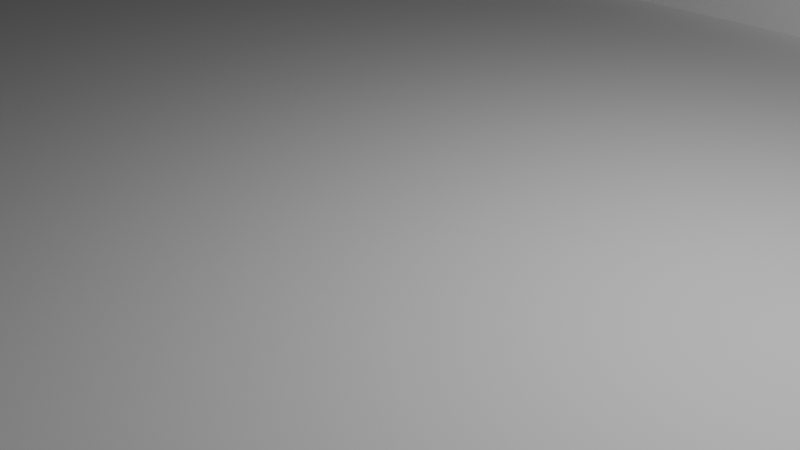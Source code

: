 # Source: bg_calle.blend  (saved by Blender 4.0.36; exported with 4.5.12 LTS)
import bpy
from mathutils import Matrix  # noqa: F401  (used for matrix-valued properties, if any)

bpy.ops.wm.read_factory_settings(use_empty=True)
scene = bpy.context.scene
scene.name = 'Scene'

# ---- collections
col_collection = bpy.data.collections.new('Collection'); scene.collection.children.link(col_collection)

# ---- images (referenced by path relative to the original .blend; pixels are not part of the script)
import os
ASSET_DIR = os.environ.get("B2B_ASSET_DIR", "")  # directory of the original .blend (textures are referenced by path, not embedded)
HERE = os.path.dirname(os.path.abspath(__file__))  # packed textures are extracted next to this script under _unpacked/

def load_image(name, relpath, width, height, colorspace="sRGB"):
    """Load a texture the original file referenced (path relative to the .blend, or extracted next to this script)."""
    p = next((c for c in (os.path.join(HERE, relpath), os.path.join(ASSET_DIR, relpath)) if relpath and os.path.exists(c)), "")
    if p:
        img = bpy.data.images.load(p, check_existing=True)
        img.name = name
    else:  # same state as the original file: an image datablock whose file is absent (Cycles renders it pink)
        img = bpy.data.images.new(name, width, height)
        img.source = "FILE"
        img.filepath = "//" + (relpath or name)
    img.colorspace_settings.name = colorspace
    return img
img_fachada_jpg = load_image('fachada.jpg', 'fachada.jpg', 1024, 1024, 'sRGB')

# ---- materials (node trees are filled in below, after node groups)
mat_fachada = bpy.data.materials.new('fachada')
mat_fachada.surface_render_method = 'BLENDED'
mat_fachada.blend_method = 'BLEND'

# ---- material node trees
mat_fachada.use_nodes = True; mat_fachada.node_tree.nodes.clear()
_N = mat_fachada.node_tree.nodes; _L = mat_fachada.node_tree.links
n0 = _N.new('ShaderNodeOutputMaterial'); n0.name = 'Material Output'; n0.location = (300, 300)
n1 = _N.new('ShaderNodeTexImage'); n1.name = 'Image Texture'; n1.location = (-200, 300)
n1.image = img_fachada_jpg
n1.extension = 'CLIP'
n2 = _N.new('ShaderNodeBsdfPrincipled'); n2.name = 'Principled BSDF'; n2.location = (0, 300)
n2.inputs[3].default_value = 1.45
_L.new(n1.outputs[0], n2.inputs[0])
_L.new(n1.outputs[1], n2.inputs[4])
_L.new(n2.outputs[0], n0.inputs[0])
n0.is_active_output = True

# ---- world
world_world = bpy.data.worlds.new('World'); scene.world = world_world
world_world.use_nodes = True; world_world.node_tree.nodes.clear()
_N = world_world.node_tree.nodes; _L = world_world.node_tree.links
n0 = _N.new('ShaderNodeOutputWorld'); n0.name = 'World Output'; n0.location = (300, 300)
n1 = _N.new('ShaderNodeBackground'); n1.name = 'Background'; n1.location = (10, 300)
n1.inputs[0].default_value = (0.05088, 0.05088, 0.05088, 1.0)
_L.new(n1.outputs[0], n0.inputs[0])
n0.is_active_output = True
world_world.color = (0.05088, 0.05088, 0.05088)
world_world.use_sun_shadow = False
world_world.sun_shadow_jitter_overblur = 0.0

# ---- cameras
cam_camera = bpy.data.cameras.new('Camera')
cam_camera.clip_end = 100.0
cam_camera.ortho_scale = 7.314

# ---- lights
light_light = bpy.data.lights.new('Light', 'POINT')
light_light.transmission_factor = 0.0
light_light.use_soft_falloff = False
light_light.energy = 1000.0
light_light.shadow_soft_size = 0.1
light_light.shadow_maximum_resolution = 0.006
light_light.use_absolute_resolution = True

# ---- meshes
me_plane = bpy.data.meshes.new('Plane')
me_plane.from_pydata([(-1.0, -1.0, 0.0), (1.0, -1.0, 0.0), (-1.0, 1.0, 0.0), (1.0, 1.0, 0.0)], [], [(0, 1, 3, 2)])
_uv = me_plane.uv_layers.new(name='UVMap')
_uv.uv.foreach_set('vector', [0.0, 0.0, 1.0, 0.0, 1.0, 1.0, 0.0, 1.0])
me_plane.update()
me_cube_001 = bpy.data.meshes.new('Cube.001')
me_cube_001.from_pydata([(-1.0, -12.85, -1.0), (-1.0, -12.85, 1.0), (-1.0, 1.0, -1.0), (-1.0, 1.0, 1.0), (1.0, -12.85, -1.0), (1.0, -12.85, 1.0), (1.0, 1.0, -1.0), (1.0, 1.0, 1.0)], [], [(0, 1, 3, 2), (2, 3, 7, 6), (6, 7, 5, 4), (4, 5, 1, 0), (2, 6, 4, 0), (7, 3, 1, 5)])
_uv = me_cube_001.uv_layers.new(name='UVMap')
_uv.uv.foreach_set('vector', [0.375, 0.0, 0.625, 0.0, 0.625, 0.25, 0.375, 0.25, 0.375, 0.25, 0.625, 0.25, 0.625, 0.5, 0.375, 0.5, 0.375, 0.5, 0.625, 0.5, 0.625, 0.75, 0.375, 0.75, 0.375, 0.75, 0.625, 0.75, 0.625, 1.0, 0.375, 1.0, 0.125, 0.5, 0.375, 0.5, 0.375, 0.75, 0.125, 0.75, 0.625, 0.5, 0.875, 0.5, 0.875, 0.75, 0.625, 0.75])
me_cube_001.update()
me_cube_002 = bpy.data.meshes.new('Cube.002')
me_cube_002.from_pydata([(-1.0, -12.85, -1.0), (-1.0, -12.85, 1.0), (-1.0, 1.0, -1.0), (-1.0, 1.0, 1.0), (1.0, -12.85, -1.0), (1.0, -12.85, 1.0), (1.0, 1.0, -1.0), (1.0, 1.0, 1.0)], [], [(0, 1, 3, 2), (2, 3, 7, 6), (6, 7, 5, 4), (4, 5, 1, 0), (2, 6, 4, 0), (7, 3, 1, 5)])
_uv = me_cube_002.uv_layers.new(name='UVMap')
_uv.uv.foreach_set('vector', [0.375, 0.0, 0.625, 0.0, 0.625, 0.25, 0.375, 0.25, 0.375, 0.25, 0.625, 0.25, 0.625, 0.5, 0.375, 0.5, 0.375, 0.5, 0.625, 0.5, 0.625, 0.75, 0.375, 0.75, 0.375, 0.75, 0.625, 0.75, 0.625, 1.0, 0.375, 1.0, 0.125, 0.5, 0.375, 0.5, 0.375, 0.75, 0.125, 0.75, 0.625, 0.5, 0.875, 0.5, 0.875, 0.75, 0.625, 0.75])
me_cube_002.update()
me_fachada = bpy.data.meshes.new('fachada')
me_fachada.from_pydata([(-0.5, 0.03169, 0.0), (0.5, 0.03169, 0.0), (0.007144, 0.03169, 0.0), (0.0127, 0.03169, 0.0), (0.3485, 0.03169, 0.0), (0.3454, 0.03169, 0.0), (-0.3238, 0.03169, 0.0), (-0.5, -0.1419, 0.0), (0.5, -0.1419, 0.0), (0.007144, -0.1419, 0.0), (0.0127, -0.1419, 0.0), (0.3485, -0.1419, 0.0), (0.3454, -0.1419, 0.0), (-0.3238, -0.1419, 0.0), (-0.3291, 0.03169, 0.0), (-0.3291, -0.1419, 0.0), (-0.3529, 0.03169, 0.0), (-0.3529, -0.1419, 0.0), (-0.4804, 0.03169, 0.0), (-0.4804, -0.1419, 0.0), (-0.439, 0.03169, 0.0), (-0.439, -0.1419, 0.0), (-0.3947, 0.03169, 0.0), (-0.3947, -0.1419, 0.0), (-0.3985, 0.03169, 0.0), (-0.3985, -0.1419, 0.0), (-0.3578, 0.03169, 0.0), (-0.3578, -0.1419, 0.0), (-0.4762, 0.03169, 0.0), (-0.4762, -0.1419, 0.0), (0.5, 0.02342, 0.0), (0.007144, 0.02342, 0.0), (0.0127, 0.02342, 0.0), (0.3485, 0.02342, 0.0), (0.3454, 0.02342, 0.0), (-0.3238, 0.02342, 0.0), (-0.5, 0.02342, 0.0), (-0.3291, 0.02342, 0.0), (-0.3529, 0.02342, 0.0), (-0.4804, 0.02342, 0.0), (-0.439, 0.02342, 0.0), (-0.3947, 0.02342, 0.0), (-0.3985, 0.02342, 0.0), (-0.3578, 0.02342, 0.0), (-0.4762, 0.02342, 0.0), (-0.5, 0.01898, 0.0), (0.5, 0.01898, 0.0), (0.007144, 0.01898, 0.0), (0.0127, 0.01898, 0.0), (0.3485, 0.01898, 0.0), (0.3454, 0.01898, 0.0), (-0.3238, 0.01898, 0.0), (-0.3291, 0.01898, 0.0), (-0.3529, 0.01898, 0.0), (-0.4804, 0.01898, 0.0), (-0.439, 0.01898, 0.0), (-0.3947, 0.01898, 0.0), (-0.3985, 0.01898, 0.0), (-0.3578, 0.01898, 0.0), (-0.4762, 0.01898, 0.0), (-0.5, -0.08392, 0.0), (0.5, -0.08392, 0.0), (0.007144, -0.08392, 0.0), (0.0127, -0.08392, 0.0), (0.3485, -0.08392, 0.0), (0.3454, -0.08392, 0.0), (-0.3238, -0.08392, 0.0), (-0.3291, -0.08392, 0.0), (-0.3529, -0.08392, 0.0), (-0.4804, -0.08392, 0.0), (-0.439, -0.08392, 0.0), (-0.3947, -0.08392, 0.0), (-0.3985, -0.08392, 0.0), (-0.3578, -0.08392, 0.0), (-0.4762, -0.08392, 0.0), (0.5, -0.07751, 0.0), (0.007144, -0.07751, 0.0), (0.0127, -0.07751, 0.0), (0.3485, -0.07751, 0.0), (0.3454, -0.07751, 0.0), (-0.3238, -0.07751, 0.0), (-0.3291, -0.07751, 0.0), (-0.3529, -0.07751, 0.0), (-0.4804, -0.07751, 0.0), (-0.439, -0.07751, 0.0), (-0.3947, -0.07751, 0.0), (-0.3985, -0.07751, 0.0), (-0.3578, -0.07751, 0.0), (-0.4762, -0.07751, 0.0), (-0.5, -0.07751, 0.0), (-0.434, 0.03169, 0.0), (-0.434, -0.1419, 0.0), (-0.434, 0.02342, 0.0), (-0.434, 0.01898, 0.0), (-0.434, -0.08392, 0.0), (-0.434, -0.07751, 0.0), (0.1196, 0.03169, 0.0), (0.1196, -0.1419, 0.0), (0.1196, 0.02342, 0.0), (0.1196, 0.01898, 0.0), (0.1196, -0.08392, 0.0), (0.1196, -0.07751, 0.0), (0.1552, 0.03169, 0.0), (0.1552, -0.1419, 0.0), (0.1552, 0.02342, 0.0), (0.1552, 0.01898, 0.0), (0.1552, -0.08392, 0.0), (0.1552, -0.07751, 0.0), (0.1148, 0.03169, 0.0), (0.1148, -0.1419, 0.0), (0.1148, 0.02342, 0.0), (0.1148, 0.01898, 0.0), (0.1148, -0.08392, 0.0), (0.1148, -0.07751, 0.0), (0.03307, 0.03169, 0.0), (0.03307, -0.1419, 0.0), (0.03307, 0.02342, 0.0), (0.03307, 0.01898, 0.0), (0.03307, -0.08392, 0.0), (0.03307, -0.07751, 0.0), (0.03774, 0.03169, 0.0), (0.03774, -0.1419, 0.0), (0.03774, 0.02342, 0.0), (0.03774, 0.01898, 0.0), (0.03774, -0.08392, 0.0), (0.03774, -0.07751, 0.0), (0.5, -0.07313, 0.0), (0.007144, -0.07313, 0.0), (0.0127, -0.07313, 0.0), (0.3485, -0.07313, 0.0), (0.3454, -0.07313, 0.0), (-0.3238, -0.07313, 0.0), (-0.3291, -0.07313, 0.0), (-0.3529, -0.07313, 0.0), (-0.4804, -0.07313, 0.0), (-0.439, -0.07313, 0.0), (-0.3947, -0.07313, 0.0), (-0.3985, -0.07313, 0.0), (-0.3578, -0.07313, 0.0), (-0.4762, -0.07313, 0.0), (-0.5, -0.07313, 0.0), (-0.434, -0.07313, 0.0), (0.1196, -0.07313, 0.0), (0.1552, -0.07313, 0.0), (0.1148, -0.07313, 0.0), (0.03307, -0.07313, 0.0), (0.03774, -0.07313, 0.0), (0.07418, 0.03169, 0.0), (0.07418, -0.1419, 0.0), (0.07418, 0.02342, 0.0), (0.07418, 0.01898, 0.0), (0.07418, -0.08392, 0.0), (0.07418, -0.07751, 0.0), (0.07418, -0.07313, 0.0), (0.0788, 0.03169, 0.0), (0.0788, -0.1419, 0.0), (0.0788, 0.02342, 0.0), (0.0788, 0.01898, 0.0), (0.0788, -0.08392, 0.0), (0.0788, -0.07751, 0.0), (0.0788, -0.07313, 0.0), (0.05397, 0.03169, 0.0), (0.05397, -0.1419, 0.0), (0.05397, 0.02342, 0.0), (0.05397, 0.01898, 0.0), (0.05397, -0.08392, 0.0), (0.05397, -0.07751, 0.0), (0.05397, -0.07313, 0.0), (0.05197, 0.03169, 0.0), (0.05197, -0.1419, 0.0), (0.05197, 0.02342, 0.0), (0.05197, 0.01898, 0.0), (0.05197, -0.08392, 0.0), (0.05197, -0.07751, 0.0), (0.05197, -0.07313, 0.0), (0.07027, 0.03169, 0.0), (0.07027, -0.1419, 0.0), (0.07027, 0.02342, 0.0), (0.07027, 0.01898, 0.0), (0.07027, -0.08392, 0.0), (0.07027, -0.07751, 0.0), (0.07027, -0.07313, 0.0), (-0.5, -0.08072, 0.0), (0.5, -0.08072, 0.0), (0.007144, -0.08072, 0.0), (0.0127, -0.08072, 0.0), (0.3485, -0.08072, 0.0), (0.3454, -0.08072, 0.0), (-0.3238, -0.08072, 0.0), (-0.3291, -0.08072, 0.0), (-0.3529, -0.08072, 0.0), (-0.4804, -0.08072, 0.0), (-0.439, -0.08072, 0.0), (-0.3947, -0.08072, 0.0), (-0.3985, -0.08072, 0.0), (-0.3578, -0.08072, 0.0), (-0.4762, -0.08072, 0.0), (-0.434, -0.08072, 0.0), (0.1196, -0.08072, 0.0), (0.1552, -0.08072, 0.0), (0.1148, -0.08072, 0.0), (0.03307, -0.08072, 0.0), (0.03774, -0.08072, 0.0), (0.07418, -0.08072, 0.0), (0.0788, -0.08072, 0.0), (0.05397, -0.08072, 0.0), (0.05197, -0.08072, 0.0), (0.07027, -0.08072, 0.0), (0.07222, 0.03169, 0.0), (0.07222, -0.1419, 0.0), (0.07222, 0.02342, 0.0), (0.07222, 0.01898, 0.0), (0.07222, -0.08392, 0.0), (0.07222, -0.07751, 0.0), (0.07222, -0.07313, 0.0), (0.07222, -0.08072, 0.0), (0.08773, 0.03169, 0.0), (0.08773, -0.1419, 0.0), (0.08773, 0.02342, 0.0), (0.08773, 0.01898, 0.0), (0.08773, -0.08392, 0.0), (0.08773, -0.07751, 0.0), (0.08773, -0.07313, 0.0), (0.08773, -0.08072, 0.0), (0.08996, 0.03169, 0.0), (0.08996, -0.1419, 0.0), (0.08996, 0.02342, 0.0), (0.08996, 0.01898, 0.0), (0.08996, -0.08392, 0.0), (0.08996, -0.07751, 0.0), (0.08996, -0.07313, 0.0), (0.08996, -0.08072, 0.0), (0.1056, 0.03169, 0.0), (0.1056, -0.1419, 0.0), (0.1056, 0.02342, 0.0), (0.1056, 0.01898, 0.0), (0.1056, -0.08392, 0.0), (0.1056, -0.07751, 0.0), (0.1056, -0.07313, 0.0), (0.1056, -0.08072, 0.0), (0.108, 0.03169, 0.0), (0.108, -0.1419, 0.0), (0.108, 0.02342, 0.0), (0.108, 0.01898, 0.0), (0.108, -0.08392, 0.0), (0.108, -0.07751, 0.0), (0.108, -0.07313, 0.0), (0.108, -0.08072, 0.0), (0.1258, 0.03169, 0.0), (0.1258, -0.1419, 0.0), (0.1258, 0.02342, 0.0), (0.1258, 0.01898, 0.0), (0.1258, -0.08392, 0.0), (0.1258, -0.07751, 0.0), (0.1258, -0.07313, 0.0), (0.1258, -0.08072, 0.0), (0.1232, 0.03169, 0.0), (0.1232, -0.1419, 0.0), (0.1232, 0.02342, 0.0), (0.1232, 0.01898, 0.0), (0.1232, -0.08392, 0.0), (0.1232, -0.07751, 0.0), (0.1232, -0.07313, 0.0), (0.1232, -0.08072, 0.0), (0.1411, 0.03169, 0.0), (0.1411, -0.1419, 0.0), (0.1411, 0.02342, 0.0), (0.1411, 0.01898, 0.0), (0.1411, -0.08392, 0.0), (0.1411, -0.07751, 0.0), (0.1411, -0.07313, 0.0), (0.1411, -0.08072, 0.0), (0.1433, 0.03169, 0.0), (0.1433, -0.1419, 0.0), (0.1433, 0.02342, 0.0), (0.1433, 0.01898, 0.0), (0.1433, -0.08392, 0.0), (0.1433, -0.07751, 0.0), (0.1433, -0.07313, 0.0), (0.1433, -0.08072, 0.0), (0.2503, 0.03169, 0.0), (0.2503, -0.1419, 0.0), (0.2503, 0.02342, 0.0), (0.2503, 0.01898, 0.0), (0.2503, -0.08392, 0.0), (0.2503, -0.07751, 0.0), (0.2503, -0.07313, 0.0), (0.2503, -0.08072, 0.0), (0.1769, 0.03169, 0.0), (0.1769, -0.1419, 0.0), (0.1769, 0.02342, 0.0), (0.1769, 0.01898, 0.0), (0.1769, -0.08392, 0.0), (0.1769, -0.07751, 0.0), (0.1769, -0.07313, 0.0), (0.1769, -0.08072, 0.0), (0.1607, 0.03169, 0.0), (0.1607, -0.1419, 0.0), (0.1607, 0.02342, 0.0), (0.1607, 0.01898, 0.0), (0.1607, -0.08392, 0.0), (0.1607, -0.07751, 0.0), (0.1607, -0.07313, 0.0), (0.1607, -0.08072, 0.0), (0.1792, 0.03169, 0.0), (0.1792, -0.1419, 0.0), (0.1792, 0.02342, 0.0), (0.1792, 0.01898, 0.0), (0.1792, -0.08392, 0.0), (0.1792, -0.07751, 0.0), (0.1792, -0.07313, 0.0), (0.1792, -0.08072, 0.0), (0.1951, 0.03169, 0.0), (0.1951, -0.1419, 0.0), (0.1951, 0.02342, 0.0), (0.1951, 0.01898, 0.0), (0.1951, -0.08392, 0.0), (0.1951, -0.07751, 0.0), (0.1951, -0.07313, 0.0), (0.1951, -0.08072, 0.0), (0.2006, 0.03169, 0.0), (0.2006, -0.1419, 0.0), (0.2006, 0.02342, 0.0), (0.2006, 0.01898, 0.0), (0.2006, -0.08392, 0.0), (0.2006, -0.07751, 0.0), (0.2006, -0.07313, 0.0), (0.2006, -0.08072, 0.0), (0.2124, 0.03169, 0.0), (0.2124, -0.1419, 0.0), (0.2124, 0.02342, 0.0), (0.2124, 0.01898, 0.0), (0.2124, -0.08392, 0.0), (0.2124, -0.07751, 0.0), (0.2124, -0.07313, 0.0), (0.2124, -0.08072, 0.0), (0.215, 0.03169, 0.0), (0.215, -0.1419, 0.0), (0.215, 0.02342, 0.0), (0.215, 0.01898, 0.0), (0.215, -0.08392, 0.0), (0.215, -0.07751, 0.0), (0.215, -0.07313, 0.0), (0.215, -0.08072, 0.0), (0.2305, 0.03169, 0.0), (0.2305, -0.1419, 0.0), (0.2305, 0.02342, 0.0), (0.2305, 0.01898, 0.0), (0.2305, -0.08392, 0.0), (0.2305, -0.07751, 0.0), (0.2305, -0.07313, 0.0), (0.2305, -0.08072, 0.0), (0.2327, 0.03169, 0.0), (0.2327, -0.1419, 0.0), (0.2327, 0.02342, 0.0), (0.2327, 0.01898, 0.0), (0.2327, -0.08392, 0.0), (0.2327, -0.07751, 0.0), (0.2327, -0.07313, 0.0), (0.2327, -0.08072, 0.0), (0.2415, 0.03169, 0.0), (0.2415, -0.1419, 0.0), (0.2415, 0.02342, 0.0), (0.2415, 0.01898, 0.0), (0.2415, -0.08392, 0.0), (0.2415, -0.07751, 0.0), (0.2415, -0.07313, 0.0), (0.2415, -0.08072, 0.0), (0.2454, 0.03169, 0.0), (0.2454, -0.1419, 0.0), (0.2454, 0.02342, 0.0), (0.2454, 0.01898, 0.0), (0.2454, -0.08392, 0.0), (0.2454, -0.07751, 0.0), (0.2454, -0.07313, 0.0), (0.2454, -0.08072, 0.0), (0.2486, 0.03169, 0.0), (0.2486, -0.1419, 0.0), (0.2486, 0.02342, 0.0), (0.2486, 0.01898, 0.0), (0.2486, -0.08392, 0.0), (0.2486, -0.07751, 0.0), (0.2486, -0.07313, 0.0), (0.2486, -0.08072, 0.0), (0.2658, 0.03169, 0.0), (0.2658, -0.1419, 0.0), (0.2658, 0.02342, 0.0), (0.2658, 0.01898, 0.0), (0.2658, -0.08392, 0.0), (0.2658, -0.07751, 0.0), (0.2658, -0.07313, 0.0), (0.2658, -0.08072, 0.0), (0.2683, 0.03169, 0.0), (0.2683, -0.1419, 0.0), (0.2683, 0.02342, 0.0), (0.2683, 0.01898, 0.0), (0.2683, -0.08392, 0.0), (0.2683, -0.07751, 0.0), (0.2683, -0.07313, 0.0), (0.2683, -0.08072, 0.0), (0.2841, 0.03169, 0.0), (0.2841, -0.1419, 0.0), (0.2841, 0.02342, 0.0), (0.2841, 0.01898, 0.0), (0.2841, -0.08392, 0.0), (0.2841, -0.07751, 0.0), (0.2841, -0.07313, 0.0), (0.2841, -0.08072, 0.0), (0.2866, 0.03169, 0.0), (0.2866, -0.1419, 0.0), (0.2866, 0.02342, 0.0), (0.2866, 0.01898, 0.0), (0.2866, -0.08392, 0.0), (0.2866, -0.07751, 0.0), (0.2866, -0.07313, 0.0), (0.2866, -0.08072, 0.0), (0.3019, 0.03169, 0.0), (0.3019, -0.1419, 0.0), (0.3019, 0.02342, 0.0), (0.3019, 0.01898, 0.0), (0.3019, -0.08392, 0.0), (0.3019, -0.07751, 0.0), (0.3019, -0.07313, 0.0), (0.3019, -0.08072, 0.0), (0.3039, 0.03169, 0.0), (0.3039, -0.1419, 0.0), (0.3039, 0.02342, 0.0), (0.3039, 0.01898, 0.0), (0.3039, -0.08392, 0.0), (0.3039, -0.07751, 0.0), (0.3039, -0.07313, 0.0), (0.3039, -0.08072, 0.0), (0.3229, 0.03169, 0.0), (0.3229, -0.1419, 0.0), (0.3229, 0.02342, 0.0), (0.3229, 0.01898, 0.0), (0.3229, -0.08392, 0.0), (0.3229, -0.07751, 0.0), (0.3229, -0.07313, 0.0), (0.3229, -0.08072, 0.0), (0.3201, 0.03169, 0.0), (0.3201, -0.1419, 0.0), (0.3201, 0.02342, 0.0), (0.3201, 0.01898, 0.0), (0.3201, -0.08392, 0.0), (0.3201, -0.07751, 0.0), (0.3201, -0.07313, 0.0), (0.3201, -0.08072, 0.0), (0.3285, 0.03169, 0.0), (0.3285, -0.1419, 0.0), (0.3285, 0.02342, 0.0), (0.3285, 0.01898, 0.0), (0.3285, -0.08392, 0.0), (0.3285, -0.07751, 0.0), (0.3285, -0.07313, 0.0), (0.3285, -0.08072, 0.0), (0.3721, 0.03169, 0.0), (0.3721, -0.1419, 0.0), (0.3721, 0.02342, 0.0), (0.3721, 0.01898, 0.0), (0.3721, -0.08392, 0.0), (0.3721, -0.07751, 0.0), (0.3721, -0.07313, 0.0), (0.3721, -0.08072, 0.0), (0.3764, 0.03169, 0.0), (0.3764, -0.1419, 0.0), (0.3764, 0.02342, 0.0), (0.3764, 0.01898, 0.0), (0.3764, -0.08392, 0.0), (0.3764, -0.07751, 0.0), (0.3764, -0.07313, 0.0), (0.3764, -0.08072, 0.0), (0.4134, 0.03169, 0.0), (0.4134, -0.1419, 0.0), (0.4134, 0.02342, 0.0), (0.4134, 0.01898, 0.0), (0.4134, -0.08392, 0.0), (0.4134, -0.07751, 0.0), (0.4134, -0.07313, 0.0), (0.4134, -0.08072, 0.0), (0.4177, 0.03169, 0.0), (0.4177, -0.1419, 0.0), (0.4177, 0.02342, 0.0), (0.4177, 0.01898, 0.0), (0.4177, -0.08392, 0.0), (0.4177, -0.07751, 0.0), (0.4177, -0.07313, 0.0), (0.4177, -0.08072, 0.0), (0.4538, 0.03169, 0.0), (0.4538, -0.1419, 0.0), (0.4538, 0.02342, 0.0), (0.4538, 0.01898, 0.0), (0.4538, -0.08392, 0.0), (0.4538, -0.07751, 0.0), (0.4538, -0.07313, 0.0), (0.4538, -0.08072, 0.0), (0.4586, 0.03169, 0.0), (0.4586, -0.1419, 0.0), (0.4586, 0.02342, 0.0), (0.4586, 0.01898, 0.0), (0.4586, -0.08392, 0.0), (0.4586, -0.07751, 0.0), (0.4586, -0.07313, 0.0), (0.4586, -0.08072, 0.0), (0.4947, 0.03169, 0.0), (0.4947, -0.1419, 0.0), (0.4947, 0.02342, 0.0), (0.4947, 0.01898, 0.0), (0.4947, -0.08392, 0.0), (0.4947, -0.07751, 0.0), (0.4947, -0.07313, 0.0), (0.4947, -0.08072, 0.0), (0.4817, 0.03169, 0.0), (0.4817, -0.1419, 0.0), (0.4817, 0.02342, 0.0), (0.4817, 0.01898, 0.0), (0.4817, -0.08392, 0.0), (0.4817, -0.07751, 0.0), (0.4817, -0.07313, 0.0), (0.4817, -0.08072, 0.0), (-0.5, -0.1129, 0.0), (0.5, -0.1129, 0.0), (0.007144, -0.1129, 0.0), (0.0127, -0.1129, 0.0), (0.3485, -0.1129, 0.0), (0.3454, -0.1129, 0.0), (-0.3238, -0.1129, 0.0), (-0.3291, -0.1129, 0.0), (-0.3529, -0.1129, 0.0), (-0.4804, -0.1129, 0.0), (-0.439, -0.1129, 0.0), (-0.3947, -0.1129, 0.0), (-0.3985, -0.1129, 0.0), (-0.3578, -0.1129, 0.0), (-0.4762, -0.1129, 0.0), (-0.434, -0.1129, 0.0), (0.1196, -0.1129, 0.0), (0.1552, -0.1129, 0.0), (0.1148, -0.1129, 0.0), (0.03307, -0.1129, 0.0), (0.03774, -0.1129, 0.0), (0.07418, -0.1129, 0.0), (0.0788, -0.1129, 0.0), (0.05397, -0.1129, 0.0), (0.05197, -0.1129, 0.0), (0.07027, -0.1129, 0.0), (0.07222, -0.1129, 0.0), (0.08773, -0.1129, 0.0), (0.08996, -0.1129, 0.0), (0.1056, -0.1129, 0.0), (0.108, -0.1129, 0.0), (0.1258, -0.1129, 0.0), (0.1232, -0.1129, 0.0), (0.1411, -0.1129, 0.0), (0.1433, -0.1129, 0.0), (0.2503, -0.1129, 0.0), (0.1769, -0.1129, 0.0), (0.1607, -0.1129, 0.0), (0.1792, -0.1129, 0.0), (0.1951, -0.1129, 0.0), (0.2006, -0.1129, 0.0), (0.2124, -0.1129, 0.0), (0.215, -0.1129, 0.0), (0.2305, -0.1129, 0.0), (0.2327, -0.1129, 0.0), (0.2415, -0.1129, 0.0), (0.2454, -0.1129, 0.0), (0.2486, -0.1129, 0.0), (0.2658, -0.1129, 0.0), (0.2683, -0.1129, 0.0), (0.2841, -0.1129, 0.0), (0.2866, -0.1129, 0.0), (0.3019, -0.1129, 0.0), (0.3039, -0.1129, 0.0), (0.3229, -0.1129, 0.0), (0.3201, -0.1129, 0.0), (0.3285, -0.1129, 0.0), (0.3721, -0.1129, 0.0), (0.3764, -0.1129, 0.0), (0.4134, -0.1129, 0.0), (0.4177, -0.1129, 0.0), (0.4538, -0.1129, 0.0), (0.4586, -0.1129, 0.0), (0.4947, -0.1129, 0.0), (0.4817, -0.1129, 0.0), (0.4278, 0.03169, 0.0), (0.4278, -0.1419, 0.0), (0.4278, 0.02342, 0.0), (0.4278, 0.01898, 0.0), (0.4278, -0.08392, 0.0), (0.4278, -0.07751, 0.0), (0.4278, -0.07313, 0.0), (0.4278, -0.08072, 0.0), (0.4278, -0.1129, 0.0), (0.5, -0.09432, 0.0), (0.007144, -0.09432, 0.0), (0.0127, -0.09432, 0.0), (0.3485, -0.09432, 0.0), (0.3454, -0.09432, 0.0), (-0.3238, -0.09432, 0.0), (-0.3291, -0.09432, 0.0), (-0.3529, -0.09432, 0.0), (-0.4804, -0.09432, 0.0), (-0.439, -0.09432, 0.0), (-0.3947, -0.09432, 0.0), (-0.3985, -0.09432, 0.0), (-0.3578, -0.09432, 0.0), (-0.4762, -0.09432, 0.0), (-0.434, -0.09432, 0.0), (0.1196, -0.09432, 0.0), (0.1552, -0.09432, 0.0), (0.1148, -0.09432, 0.0), (0.03307, -0.09432, 0.0), (0.03774, -0.09432, 0.0), (0.07418, -0.09432, 0.0), (0.0788, -0.09432, 0.0), (0.05397, -0.09432, 0.0), (0.05197, -0.09432, 0.0), (0.07027, -0.09432, 0.0), (0.07222, -0.09432, 0.0), (0.08773, -0.09432, 0.0), (0.08996, -0.09432, 0.0), (0.1056, -0.09432, 0.0), (0.108, -0.09432, 0.0), (0.1258, -0.09432, 0.0), (0.1232, -0.09432, 0.0), (0.1411, -0.09432, 0.0), (0.1433, -0.09432, 0.0), (0.2503, -0.09432, 0.0), (0.1769, -0.09432, 0.0), (0.1607, -0.09432, 0.0), (0.1792, -0.09432, 0.0), (0.1951, -0.09432, 0.0), (0.2006, -0.09432, 0.0), (0.2124, -0.09432, 0.0), (0.215, -0.09432, 0.0), (0.2305, -0.09432, 0.0), (0.2327, -0.09432, 0.0), (0.2415, -0.09432, 0.0), (0.2454, -0.09432, 0.0), (0.2486, -0.09432, 0.0), (0.2658, -0.09432, 0.0), (0.2683, -0.09432, 0.0), (0.2841, -0.09432, 0.0), (0.2866, -0.09432, 0.0), (0.3019, -0.09432, 0.0), (0.3039, -0.09432, 0.0), (0.3229, -0.09432, 0.0), (0.3201, -0.09432, 0.0), (0.3285, -0.09432, 0.0), (0.3721, -0.09432, 0.0), (0.3764, -0.09432, 0.0), (0.4134, -0.09432, 0.0), (0.4177, -0.09432, 0.0), (0.4538, -0.09432, 0.0), (0.4586, -0.09432, 0.0), (0.4947, -0.09432, 0.0), (0.4817, -0.09432, 0.0), (-0.5, -0.09432, 0.0), (0.4278, -0.09432, 0.0), (-0.5, -0.1281, 0.0), (0.5, -0.1281, 0.0), (0.007144, -0.1281, 0.0), (0.0127, -0.1281, 0.0), (0.3485, -0.1281, 0.0), (0.3454, -0.1281, 0.0), (-0.3238, -0.1281, 0.0), (-0.3291, -0.1281, 0.0), (-0.3529, -0.1281, 0.0), (-0.4804, -0.1281, 0.0), (-0.439, -0.1281, 0.0), (-0.3947, -0.1281, 0.0), (-0.3985, -0.1281, 0.0), (-0.3578, -0.1281, 0.0), (-0.4762, -0.1281, 0.0), (-0.434, -0.1281, 0.0), (0.1196, -0.1281, 0.0), (0.1552, -0.1281, 0.0), (0.1148, -0.1281, 0.0), (0.03307, -0.1281, 0.0), (0.03774, -0.1281, 0.0), (0.07418, -0.1281, 0.0), (0.0788, -0.1281, 0.0), (0.05397, -0.1281, 0.0), (0.05197, -0.1281, 0.0), (0.07027, -0.1281, 0.0), (0.07222, -0.1281, 0.0), (0.08773, -0.1281, 0.0), (0.08996, -0.1281, 0.0), (0.1056, -0.1281, 0.0), (0.108, -0.1281, 0.0), (0.1258, -0.1281, 0.0), (0.1232, -0.1281, 0.0), (0.1411, -0.1281, 0.0), (0.1433, -0.1281, 0.0), (0.2503, -0.1281, 0.0), (0.1769, -0.1281, 0.0), (0.1607, -0.1281, 0.0), (0.1792, -0.1281, 0.0), (0.1951, -0.1281, 0.0), (0.2006, -0.1281, 0.0), (0.2124, -0.1281, 0.0), (0.215, -0.1281, 0.0), (0.2305, -0.1281, 0.0), (0.2327, -0.1281, 0.0), (0.2415, -0.1281, 0.0), (0.2454, -0.1281, 0.0), (0.2486, -0.1281, 0.0), (0.2658, -0.1281, 0.0), (0.2683, -0.1281, 0.0), (0.2841, -0.1281, 0.0), (0.2866, -0.1281, 0.0), (0.3019, -0.1281, 0.0), (0.3039, -0.1281, 0.0), (0.3229, -0.1281, 0.0), (0.3201, -0.1281, 0.0), (0.3285, -0.1281, 0.0), (0.3721, -0.1281, 0.0), (0.3764, -0.1281, 0.0), (0.4134, -0.1281, 0.0), (0.4177, -0.1281, 0.0), (0.4538, -0.1281, 0.0), (0.4586, -0.1281, 0.0), (0.4947, -0.1281, 0.0), (0.4817, -0.1281, 0.0), (0.4278, -0.1281, 0.0), (-0.3386, 0.03169, 0.0), (-0.3386, -0.1419, 0.0), (-0.3386, 0.02342, 0.0), (-0.3386, 0.01898, 0.0), (-0.3386, -0.08392, 0.0), (-0.3386, -0.07751, 0.0), (-0.3386, -0.07313, 0.0), (-0.3386, -0.08072, 0.0), (-0.3386, -0.1129, 0.0), (-0.3386, -0.09432, 0.0), (-0.3386, -0.1281, 0.0), (-0.4944, 0.03169, 0.0), (-0.4944, -0.1419, 0.0), (-0.4944, 0.02342, 0.0), (-0.4944, 0.01898, 0.0), (-0.4944, -0.08392, 0.0), (-0.4944, -0.07751, 0.0), (-0.4944, -0.07313, 0.0), (-0.4944, -0.08072, 0.0), (-0.4944, -0.1129, 0.0), (-0.4944, -0.09432, 0.0), (-0.4944, -0.1281, 0.0)], [], [(506, 30, 1, 504), (35, 31, 2, 6), (31, 32, 3, 2), (34, 33, 4, 5), (450, 34, 5, 448), (37, 35, 6, 14), (728, 37, 14, 726), (43, 38, 16, 26), (739, 39, 18, 737), (44, 40, 20, 28), (42, 41, 22, 24), (92, 42, 24, 90), (41, 43, 26, 22), (39, 44, 28, 18), (54, 59, 44, 39), (56, 58, 43, 41), (93, 57, 42, 92), (57, 56, 41, 42), (59, 55, 40, 44), (740, 54, 39, 739), (58, 53, 38, 43), (729, 52, 37, 728), (52, 51, 35, 37), (451, 50, 34, 450), (50, 49, 33, 34), (47, 48, 32, 31), (51, 47, 31, 35), (507, 46, 30, 506), (510, 126, 46, 507), (131, 127, 47, 51), (127, 128, 48, 47), (130, 129, 49, 50), (454, 130, 50, 451), (132, 131, 51, 52), (732, 132, 52, 729), (138, 133, 53, 58), (743, 134, 54, 740), (139, 135, 55, 59), (137, 136, 56, 57), (141, 137, 57, 93), (136, 138, 58, 56), (134, 139, 59, 54), (602, 607, 74, 69), (604, 606, 73, 71), (608, 605, 72, 94), (605, 604, 71, 72), (607, 603, 70, 74), (746, 602, 69, 741), (606, 601, 68, 73), (735, 600, 67, 730), (600, 599, 66, 67), (649, 598, 65, 452), (598, 597, 64, 65), (595, 596, 63, 62), (599, 595, 62, 66), (656, 594, 61, 508), (191, 196, 88, 83), (193, 195, 87, 85), (197, 194, 86, 95), (194, 193, 85, 86), (196, 192, 84, 88), (744, 191, 83, 742), (195, 190, 82, 87), (733, 189, 81, 731), (189, 188, 80, 81), (455, 187, 79, 453), (187, 186, 78, 79), (184, 185, 77, 76), (188, 184, 76, 80), (511, 183, 75, 509), (192, 197, 95, 84), (603, 608, 94, 70), (135, 141, 93, 55), (55, 93, 92, 40), (40, 92, 90, 20), (200, 198, 101, 113), (611, 609, 100, 112), (144, 142, 99, 111), (111, 99, 98, 110), (110, 98, 96, 108), (279, 199, 107, 277), (627, 610, 106, 276), (278, 143, 105, 275), (275, 105, 104, 274), (274, 104, 102, 272), (242, 110, 108, 240), (243, 111, 110, 242), (246, 144, 111, 243), (623, 611, 112, 244), (247, 200, 113, 245), (185, 201, 119, 77), (596, 612, 118, 63), (128, 145, 117, 48), (48, 117, 116, 32), (32, 116, 114, 3), (201, 202, 125, 119), (612, 613, 124, 118), (145, 146, 123, 117), (117, 123, 122, 116), (116, 122, 120, 114), (119, 125, 146, 145), (77, 119, 145, 128), (245, 113, 144, 246), (277, 107, 143, 278), (113, 101, 142, 144), (84, 95, 141, 135), (83, 88, 139, 134), (85, 87, 138, 136), (95, 86, 137, 141), (86, 85, 136, 137), (88, 84, 135, 139), (742, 83, 134, 743), (87, 82, 133, 138), (731, 81, 132, 732), (81, 80, 131, 132), (453, 79, 130, 454), (79, 78, 129, 130), (76, 77, 128, 127), (80, 76, 127, 131), (509, 75, 126, 510), (213, 152, 153, 214), (215, 203, 152, 213), (619, 614, 151, 212), (214, 153, 150, 211), (211, 150, 149, 210), (210, 149, 147, 208), (152, 159, 160, 153), (203, 204, 159, 152), (614, 615, 158, 151), (153, 160, 157, 150), (150, 157, 156, 149), (149, 156, 154, 147), (170, 163, 161, 168), (171, 164, 163, 170), (174, 167, 164, 171), (617, 616, 165, 172), (206, 205, 166, 173), (173, 166, 167, 174), (125, 173, 174, 146), (202, 206, 173, 125), (613, 617, 172, 124), (146, 174, 171, 123), (123, 171, 170, 122), (122, 170, 168, 120), (163, 177, 175, 161), (164, 178, 177, 163), (167, 181, 178, 164), (616, 618, 179, 165), (205, 207, 180, 166), (166, 180, 181, 167), (165, 179, 207, 205), (124, 172, 206, 202), (172, 165, 205, 206), (151, 158, 204, 203), (212, 151, 203, 215), (118, 124, 202, 201), (63, 118, 201, 185), (244, 112, 200, 247), (276, 106, 199, 279), (112, 100, 198, 200), (70, 94, 197, 192), (508, 61, 183, 511), (66, 62, 184, 188), (62, 63, 185, 184), (65, 64, 186, 187), (452, 65, 187, 455), (67, 66, 188, 189), (730, 67, 189, 733), (73, 68, 190, 195), (741, 69, 191, 744), (74, 70, 192, 196), (72, 71, 193, 194), (94, 72, 194, 197), (71, 73, 195, 193), (69, 74, 196, 191), (179, 212, 215, 207), (177, 210, 208, 175), (178, 211, 210, 177), (181, 214, 211, 178), (618, 619, 212, 179), (207, 215, 213, 180), (180, 213, 214, 181), (158, 220, 223, 204), (159, 221, 222, 160), (204, 223, 221, 159), (615, 620, 220, 158), (160, 222, 219, 157), (157, 219, 218, 156), (156, 218, 216, 154), (220, 228, 231, 223), (221, 229, 230, 222), (223, 231, 229, 221), (620, 621, 228, 220), (222, 230, 227, 219), (219, 227, 226, 218), (218, 226, 224, 216), (228, 236, 239, 231), (229, 237, 238, 230), (231, 239, 237, 229), (621, 622, 236, 228), (230, 238, 235, 227), (227, 235, 234, 226), (226, 234, 232, 224), (236, 244, 247, 239), (237, 245, 246, 238), (239, 247, 245, 237), (622, 623, 244, 236), (238, 246, 243, 235), (235, 243, 242, 234), (234, 242, 240, 232), (260, 252, 255, 263), (261, 253, 254, 262), (258, 250, 248, 256), (259, 251, 250, 258), (262, 254, 251, 259), (625, 624, 252, 260), (263, 255, 253, 261), (198, 263, 261, 101), (609, 625, 260, 100), (142, 262, 259, 99), (99, 259, 258, 98), (98, 258, 256, 96), (101, 261, 262, 142), (100, 260, 263, 198), (252, 268, 271, 255), (253, 269, 270, 254), (250, 266, 264, 248), (251, 267, 266, 250), (254, 270, 267, 251), (624, 626, 268, 252), (255, 271, 269, 253), (268, 276, 279, 271), (269, 277, 278, 270), (266, 274, 272, 264), (267, 275, 274, 266), (270, 278, 275, 267), (626, 627, 276, 268), (271, 279, 277, 269), (380, 284, 287, 383), (381, 285, 286, 382), (383, 287, 285, 381), (640, 628, 284, 380), (382, 286, 283, 379), (379, 283, 282, 378), (378, 282, 280, 376), (298, 290, 288, 296), (299, 291, 290, 298), (302, 294, 291, 299), (630, 629, 292, 300), (303, 295, 293, 301), (301, 293, 294, 302), (300, 292, 295, 303), (106, 300, 303, 199), (107, 301, 302, 143), (199, 303, 301, 107), (610, 630, 300, 106), (143, 302, 299, 105), (105, 299, 298, 104), (104, 298, 296, 102), (290, 306, 304, 288), (291, 307, 306, 290), (294, 310, 307, 291), (629, 631, 308, 292), (295, 311, 309, 293), (293, 309, 310, 294), (292, 308, 311, 295), (306, 314, 312, 304), (307, 315, 314, 306), (310, 318, 315, 307), (631, 632, 316, 308), (311, 319, 317, 309), (309, 317, 318, 310), (308, 316, 319, 311), (314, 322, 320, 312), (315, 323, 322, 314), (318, 326, 323, 315), (632, 633, 324, 316), (319, 327, 325, 317), (317, 325, 326, 318), (316, 324, 327, 319), (322, 330, 328, 320), (323, 331, 330, 322), (326, 334, 331, 323), (633, 634, 332, 324), (327, 335, 333, 325), (325, 333, 334, 326), (324, 332, 335, 327), (330, 338, 336, 328), (331, 339, 338, 330), (334, 342, 339, 331), (634, 635, 340, 332), (335, 343, 341, 333), (333, 341, 342, 334), (332, 340, 343, 335), (338, 346, 344, 336), (339, 347, 346, 338), (342, 350, 347, 339), (635, 636, 348, 340), (343, 351, 349, 341), (341, 349, 350, 342), (340, 348, 351, 343), (346, 354, 352, 344), (347, 355, 354, 346), (350, 358, 355, 347), (636, 637, 356, 348), (351, 359, 357, 349), (349, 357, 358, 350), (348, 356, 359, 351), (354, 362, 360, 352), (355, 363, 362, 354), (358, 366, 363, 355), (637, 638, 364, 356), (359, 367, 365, 357), (357, 365, 366, 358), (356, 364, 367, 359), (362, 370, 368, 360), (363, 371, 370, 362), (366, 374, 371, 363), (638, 639, 372, 364), (367, 375, 373, 365), (365, 373, 374, 366), (364, 372, 375, 367), (370, 378, 376, 368), (371, 379, 378, 370), (374, 382, 379, 371), (639, 640, 380, 372), (375, 383, 381, 373), (373, 381, 382, 374), (372, 380, 383, 375), (284, 388, 391, 287), (285, 389, 390, 286), (287, 391, 389, 285), (628, 641, 388, 284), (286, 390, 387, 283), (283, 387, 386, 282), (282, 386, 384, 280), (388, 396, 399, 391), (389, 397, 398, 390), (391, 399, 397, 389), (641, 642, 396, 388), (390, 398, 395, 387), (387, 395, 394, 386), (386, 394, 392, 384), (396, 404, 407, 399), (397, 405, 406, 398), (399, 407, 405, 397), (642, 643, 404, 396), (398, 406, 403, 395), (395, 403, 402, 394), (394, 402, 400, 392), (404, 412, 415, 407), (405, 413, 414, 406), (407, 415, 413, 405), (643, 644, 412, 404), (406, 414, 411, 403), (403, 411, 410, 402), (402, 410, 408, 400), (412, 420, 423, 415), (413, 421, 422, 414), (415, 423, 421, 413), (644, 645, 420, 412), (414, 422, 419, 411), (411, 419, 418, 410), (410, 418, 416, 408), (420, 428, 431, 423), (421, 429, 430, 422), (423, 431, 429, 421), (645, 646, 428, 420), (422, 430, 427, 419), (419, 427, 426, 418), (418, 426, 424, 416), (444, 436, 439, 447), (445, 437, 438, 446), (447, 439, 437, 445), (648, 647, 436, 444), (446, 438, 435, 443), (443, 435, 434, 442), (442, 434, 432, 440), (426, 442, 440, 424), (427, 443, 442, 426), (430, 446, 443, 427), (646, 648, 444, 428), (431, 447, 445, 429), (429, 445, 446, 430), (428, 444, 447, 431), (436, 452, 455, 439), (437, 453, 454, 438), (439, 455, 453, 437), (647, 649, 452, 436), (438, 454, 451, 435), (435, 451, 450, 434), (434, 450, 448, 432), (64, 460, 463, 186), (78, 461, 462, 129), (186, 463, 461, 78), (597, 650, 460, 64), (129, 462, 459, 49), (49, 459, 458, 33), (33, 458, 456, 4), (460, 468, 471, 463), (461, 469, 470, 462), (463, 471, 469, 461), (650, 651, 468, 460), (462, 470, 467, 459), (459, 467, 466, 458), (458, 466, 464, 456), (468, 476, 479, 471), (469, 477, 478, 470), (471, 479, 477, 469), (651, 652, 476, 468), (470, 478, 475, 467), (467, 475, 474, 466), (466, 474, 472, 464), (476, 484, 487, 479), (477, 485, 486, 478), (479, 487, 485, 477), (652, 653, 484, 476), (478, 486, 483, 475), (475, 483, 482, 474), (474, 482, 480, 472), (589, 492, 495, 592), (590, 493, 494, 591), (592, 495, 493, 590), (659, 654, 492, 589), (591, 494, 491, 588), (588, 491, 490, 587), (587, 490, 488, 585), (492, 500, 503, 495), (493, 501, 502, 494), (495, 503, 501, 493), (654, 655, 500, 492), (494, 502, 499, 491), (491, 499, 498, 490), (490, 498, 496, 488), (516, 508, 511, 519), (517, 509, 510, 518), (519, 511, 509, 517), (657, 656, 508, 516), (518, 510, 507, 515), (515, 507, 506, 514), (514, 506, 504, 512), (498, 514, 512, 496), (499, 515, 514, 498), (502, 518, 515, 499), (655, 657, 516, 500), (503, 519, 517, 501), (501, 517, 518, 502), (500, 516, 519, 503), (722, 724, 584, 582), (724, 723, 583, 584), (721, 722, 582, 581), (725, 721, 581, 593), (719, 720, 580, 579), (718, 719, 579, 578), (717, 718, 578, 577), (664, 717, 577, 524), (714, 716, 576, 574), (713, 715, 575, 573), (715, 714, 574, 575), (712, 713, 573, 572), (711, 712, 572, 571), (710, 711, 571, 570), (709, 710, 570, 569), (708, 709, 569, 568), (695, 708, 568, 555), (706, 707, 567, 566), (705, 706, 566, 565), (704, 705, 565, 564), (703, 704, 564, 563), (702, 703, 563, 562), (701, 702, 562, 561), (700, 701, 561, 560), (699, 700, 560, 559), (698, 699, 559, 558), (696, 698, 558, 556), (677, 697, 557, 537), (697, 696, 556, 557), (707, 695, 555, 567), (693, 694, 554, 553), (691, 693, 553, 551), (676, 692, 552, 536), (692, 691, 551, 552), (689, 690, 550, 549), (688, 689, 549, 548), (687, 688, 548, 547), (682, 687, 547, 542), (685, 686, 546, 545), (683, 685, 545, 543), (680, 684, 544, 540), (684, 683, 543, 544), (681, 682, 542, 541), (686, 681, 541, 546), (679, 680, 540, 539), (663, 679, 539, 523), (690, 678, 538, 550), (694, 677, 537, 554), (678, 676, 536, 538), (670, 675, 535, 530), (723, 661, 521, 583), (666, 662, 522, 526), (662, 663, 523, 522), (665, 664, 524, 525), (716, 665, 525, 576), (667, 666, 526, 527), (736, 667, 527, 734), (673, 668, 528, 533), (747, 669, 529, 745), (674, 670, 530, 534), (672, 671, 531, 532), (675, 672, 532, 535), (671, 673, 533, 531), (669, 674, 534, 529), (720, 725, 593, 580), (482, 587, 585, 480), (483, 588, 587, 482), (486, 591, 588, 483), (653, 659, 589, 484), (487, 592, 590, 485), (485, 590, 591, 486), (484, 589, 592, 487), (580, 593, 659, 653), (582, 584, 657, 655), (584, 583, 656, 657), (581, 582, 655, 654), (593, 581, 654, 659), (579, 580, 653, 652), (578, 579, 652, 651), (577, 578, 651, 650), (524, 577, 650, 597), (574, 576, 649, 647), (573, 575, 648, 646), (575, 574, 647, 648), (572, 573, 646, 645), (571, 572, 645, 644), (570, 571, 644, 643), (569, 570, 643, 642), (568, 569, 642, 641), (555, 568, 641, 628), (566, 567, 640, 639), (565, 566, 639, 638), (564, 565, 638, 637), (563, 564, 637, 636), (562, 563, 636, 635), (561, 562, 635, 634), (560, 561, 634, 633), (559, 560, 633, 632), (558, 559, 632, 631), (556, 558, 631, 629), (537, 557, 630, 610), (557, 556, 629, 630), (567, 555, 628, 640), (553, 554, 627, 626), (551, 553, 626, 624), (536, 552, 625, 609), (552, 551, 624, 625), (549, 550, 623, 622), (548, 549, 622, 621), (547, 548, 621, 620), (542, 547, 620, 615), (545, 546, 619, 618), (543, 545, 618, 616), (540, 544, 617, 613), (544, 543, 616, 617), (541, 542, 615, 614), (546, 541, 614, 619), (539, 540, 613, 612), (523, 539, 612, 596), (550, 538, 611, 623), (554, 537, 610, 627), (538, 536, 609, 611), (530, 535, 608, 603), (583, 521, 594, 656), (526, 522, 595, 599), (522, 523, 596, 595), (525, 524, 597, 598), (576, 525, 598, 649), (527, 526, 599, 600), (734, 527, 600, 735), (533, 528, 601, 606), (745, 529, 602, 746), (534, 530, 603, 607), (532, 531, 604, 605), (535, 532, 605, 608), (531, 533, 606, 604), (529, 534, 607, 602), (481, 586, 725, 720), (19, 29, 674, 669), (23, 27, 673, 671), (91, 25, 672, 675), (25, 23, 671, 672), (29, 21, 670, 674), (738, 19, 669, 747), (27, 17, 668, 673), (727, 15, 667, 736), (15, 13, 666, 667), (449, 12, 665, 716), (12, 11, 664, 665), (9, 10, 663, 662), (13, 9, 662, 666), (505, 8, 661, 723), (21, 91, 675, 670), (109, 97, 676, 678), (273, 103, 677, 694), (241, 109, 678, 690), (10, 115, 679, 663), (115, 121, 680, 679), (209, 148, 681, 686), (148, 155, 682, 681), (169, 162, 683, 684), (121, 169, 684, 680), (162, 176, 685, 683), (176, 209, 686, 685), (155, 217, 687, 682), (217, 225, 688, 687), (225, 233, 689, 688), (233, 241, 690, 689), (257, 249, 691, 692), (97, 257, 692, 676), (249, 265, 693, 691), (265, 273, 694, 693), (377, 281, 695, 707), (297, 289, 696, 697), (103, 297, 697, 677), (289, 305, 698, 696), (305, 313, 699, 698), (313, 321, 700, 699), (321, 329, 701, 700), (329, 337, 702, 701), (337, 345, 703, 702), (345, 353, 704, 703), (353, 361, 705, 704), (361, 369, 706, 705), (369, 377, 707, 706), (281, 385, 708, 695), (385, 393, 709, 708), (393, 401, 710, 709), (401, 409, 711, 710), (409, 417, 712, 711), (417, 425, 713, 712), (441, 433, 714, 715), (425, 441, 715, 713), (433, 449, 716, 714), (11, 457, 717, 664), (457, 465, 718, 717), (465, 473, 719, 718), (473, 481, 720, 719), (586, 489, 721, 725), (489, 497, 722, 721), (513, 505, 723, 724), (497, 513, 724, 722), (17, 727, 736, 668), (528, 734, 735, 601), (668, 736, 734, 528), (68, 730, 733, 190), (82, 731, 732, 133), (190, 733, 731, 82), (601, 735, 730, 68), (133, 732, 729, 53), (53, 729, 728, 38), (38, 728, 726, 16), (7, 738, 747, 660), (520, 745, 746, 658), (660, 747, 745, 520), (60, 741, 744, 182), (89, 742, 743, 140), (182, 744, 742, 89), (658, 746, 741, 60), (140, 743, 740, 45), (45, 740, 739, 36), (36, 739, 737, 0)])
_uv = me_fachada.uv_layers.new(name='UVMap')
_uv.uv.foreach_set('vector', [0.9947, 0.5234, 1.0, 0.5234, 1.0, 0.5317, 0.9947, 0.5317, 0.1762, 0.5234, 0.5071, 0.5234, 0.5071, 0.5317, 0.1762, 0.5317, 0.5071, 0.5234, 0.5127, 0.5234, 0.5127, 0.5317, 0.5071, 0.5317, 0.8454, 0.5234, 0.8485, 0.5234, 0.8485, 0.5317, 0.8454, 0.5317, 0.8285, 0.5234, 0.8454, 0.5234, 0.8454, 0.5317, 0.8285, 0.5317, 0.1709, 0.5234, 0.1762, 0.5234, 0.1762, 0.5317, 0.1709, 0.5317, 0.1614, 0.5234, 0.1709, 0.5234, 0.1709, 0.5317, 0.1614, 0.5317, 0.1422, 0.5234, 0.1471, 0.5234, 0.1471, 0.5317, 0.1422, 0.5317, 0.005639, 0.5234, 0.01963, 0.5234, 0.01963, 0.5317, 0.005639, 0.5317, 0.02382, 0.5234, 0.06103, 0.5234, 0.06103, 0.5317, 0.02382, 0.5317, 0.1015, 0.5234, 0.1053, 0.5234, 0.1053, 0.5317, 0.1015, 0.5317, 0.066, 0.5234, 0.1015, 0.5234, 0.1015, 0.5317, 0.066, 0.5317, 0.1053, 0.5234, 0.1422, 0.5234, 0.1422, 0.5317, 0.1053, 0.5317, 0.01963, 0.5234, 0.02382, 0.5234, 0.02382, 0.5317, 0.01963, 0.5317, 0.01963, 0.519, 0.02382, 0.519, 0.02382, 0.5234, 0.01963, 0.5234, 0.1053, 0.519, 0.1422, 0.519, 0.1422, 0.5234, 0.1053, 0.5234, 0.066, 0.519, 0.1015, 0.519, 0.1015, 0.5234, 0.066, 0.5234, 0.1015, 0.519, 0.1053, 0.519, 0.1053, 0.5234, 0.1015, 0.5234, 0.02382, 0.519, 0.06103, 0.519, 0.06103, 0.5234, 0.02382, 0.5234, 0.005639, 0.519, 0.01963, 0.519, 0.01963, 0.5234, 0.005639, 0.5234, 0.1422, 0.519, 0.1471, 0.519, 0.1471, 0.5234, 0.1422, 0.5234, 0.1614, 0.519, 0.1709, 0.519, 0.1709, 0.5234, 0.1614, 0.5234, 0.1709, 0.519, 0.1762, 0.519, 0.1762, 0.5234, 0.1709, 0.5234, 0.8285, 0.519, 0.8454, 0.519, 0.8454, 0.5234, 0.8285, 0.5234, 0.8454, 0.519, 0.8485, 0.519, 0.8485, 0.5234, 0.8454, 0.5234, 0.5071, 0.519, 0.5127, 0.519, 0.5127, 0.5234, 0.5071, 0.5234, 0.1762, 0.519, 0.5071, 0.519, 0.5071, 0.5234, 0.1762, 0.5234, 0.9947, 0.519, 1.0, 0.519, 1.0, 0.5234, 0.9947, 0.5234, 0.9947, 0.4269, 1.0, 0.4269, 1.0, 0.519, 0.9947, 0.519, 0.1762, 0.4269, 0.5071, 0.4269, 0.5071, 0.519, 0.1762, 0.519, 0.5071, 0.4269, 0.5127, 0.4269, 0.5127, 0.519, 0.5071, 0.519, 0.8454, 0.4269, 0.8485, 0.4269, 0.8485, 0.519, 0.8454, 0.519, 0.8285, 0.4269, 0.8454, 0.4269, 0.8454, 0.519, 0.8285, 0.519, 0.1709, 0.4269, 0.1762, 0.4269, 0.1762, 0.519, 0.1709, 0.519, 0.1614, 0.4269, 0.1709, 0.4269, 0.1709, 0.519, 0.1614, 0.519, 0.1422, 0.4269, 0.1471, 0.4269, 0.1471, 0.519, 0.1422, 0.519, 0.005639, 0.4269, 0.01963, 0.4269, 0.01963, 0.519, 0.005639, 0.519, 0.02382, 0.4269, 0.06103, 0.4269, 0.06103, 0.519, 0.02382, 0.519, 0.1015, 0.4269, 0.1053, 0.4269, 0.1053, 0.519, 0.1015, 0.519, 0.066, 0.4269, 0.1015, 0.4269, 0.1015, 0.519, 0.066, 0.519, 0.1053, 0.4269, 0.1422, 0.4269, 0.1422, 0.519, 0.1053, 0.519, 0.01963, 0.4269, 0.02382, 0.4269, 0.02382, 0.519, 0.01963, 0.519, 0.01963, 0.4057, 0.02382, 0.4057, 0.02382, 0.4161, 0.01963, 0.4161, 0.1053, 0.4057, 0.1422, 0.4057, 0.1422, 0.4161, 0.1053, 0.4161, 0.066, 0.4057, 0.1015, 0.4057, 0.1015, 0.4161, 0.066, 0.4161, 0.1015, 0.4057, 0.1053, 0.4057, 0.1053, 0.4161, 0.1015, 0.4161, 0.02382, 0.4057, 0.06103, 0.4057, 0.06103, 0.4161, 0.02382, 0.4161, 0.005639, 0.4057, 0.01963, 0.4057, 0.01963, 0.4161, 0.005639, 0.4161, 0.1422, 0.4057, 0.1471, 0.4057, 0.1471, 0.4161, 0.1422, 0.4161, 0.1614, 0.4057, 0.1709, 0.4057, 0.1709, 0.4161, 0.1614, 0.4161, 0.1709, 0.4057, 0.1762, 0.4057, 0.1762, 0.4161, 0.1709, 0.4161, 0.8285, 0.4057, 0.8454, 0.4057, 0.8454, 0.4161, 0.8285, 0.4161, 0.8454, 0.4057, 0.8485, 0.4057, 0.8485, 0.4161, 0.8454, 0.4161, 0.5071, 0.4057, 0.5127, 0.4057, 0.5127, 0.4161, 0.5071, 0.4161, 0.1762, 0.4057, 0.5071, 0.4057, 0.5071, 0.4161, 0.1762, 0.4161, 0.9947, 0.4057, 1.0, 0.4057, 1.0, 0.4161, 0.9947, 0.4161, 0.01963, 0.4193, 0.02382, 0.4193, 0.02382, 0.4225, 0.01963, 0.4225, 0.1053, 0.4193, 0.1422, 0.4193, 0.1422, 0.4225, 0.1053, 0.4225, 0.066, 0.4193, 0.1015, 0.4193, 0.1015, 0.4225, 0.066, 0.4225, 0.1015, 0.4193, 0.1053, 0.4193, 0.1053, 0.4225, 0.1015, 0.4225, 0.02382, 0.4193, 0.06103, 0.4193, 0.06103, 0.4225, 0.02382, 0.4225, 0.005639, 0.4193, 0.01963, 0.4193, 0.01963, 0.4225, 0.005639, 0.4225, 0.1422, 0.4193, 0.1471, 0.4193, 0.1471, 0.4225, 0.1422, 0.4225, 0.1614, 0.4193, 0.1709, 0.4193, 0.1709, 0.4225, 0.1614, 0.4225, 0.1709, 0.4193, 0.1762, 0.4193, 0.1762, 0.4225, 0.1709, 0.4225, 0.8285, 0.4193, 0.8454, 0.4193, 0.8454, 0.4225, 0.8285, 0.4225, 0.8454, 0.4193, 0.8485, 0.4193, 0.8485, 0.4225, 0.8454, 0.4225, 0.5071, 0.4193, 0.5127, 0.4193, 0.5127, 0.4225, 0.5071, 0.4225, 0.1762, 0.4193, 0.5071, 0.4193, 0.5071, 0.4225, 0.1762, 0.4225, 0.9947, 0.4193, 1.0, 0.4193, 1.0, 0.4225, 0.9947, 0.4225, 0.06103, 0.4193, 0.066, 0.4193, 0.066, 0.4225, 0.06103, 0.4225, 0.06103, 0.4057, 0.066, 0.4057, 0.066, 0.4161, 0.06103, 0.4161, 0.06103, 0.4269, 0.066, 0.4269, 0.066, 0.519, 0.06103, 0.519, 0.06103, 0.519, 0.066, 0.519, 0.066, 0.5234, 0.06103, 0.5234, 0.06103, 0.5234, 0.066, 0.5234, 0.066, 0.5317, 0.06103, 0.5317, 0.6148, 0.4193, 0.6196, 0.4193, 0.6196, 0.4225, 0.6148, 0.4225, 0.6148, 0.4057, 0.6196, 0.4057, 0.6196, 0.4161, 0.6148, 0.4161, 0.6148, 0.4269, 0.6196, 0.4269, 0.6196, 0.519, 0.6148, 0.519, 0.6148, 0.519, 0.6196, 0.519, 0.6196, 0.5234, 0.6148, 0.5234, 0.6148, 0.5234, 0.6196, 0.5234, 0.6196, 0.5317, 0.6148, 0.5317, 0.6433, 0.4193, 0.6552, 0.4193, 0.6552, 0.4225, 0.6433, 0.4225, 0.6433, 0.4057, 0.6552, 0.4057, 0.6552, 0.4161, 0.6433, 0.4161, 0.6433, 0.4269, 0.6552, 0.4269, 0.6552, 0.519, 0.6433, 0.519, 0.6433, 0.519, 0.6552, 0.519, 0.6552, 0.5234, 0.6433, 0.5234, 0.6433, 0.5234, 0.6552, 0.5234, 0.6552, 0.5317, 0.6433, 0.5317, 0.608, 0.5234, 0.6148, 0.5234, 0.6148, 0.5317, 0.608, 0.5317, 0.608, 0.519, 0.6148, 0.519, 0.6148, 0.5234, 0.608, 0.5234, 0.608, 0.4269, 0.6148, 0.4269, 0.6148, 0.519, 0.608, 0.519, 0.608, 0.4057, 0.6148, 0.4057, 0.6148, 0.4161, 0.608, 0.4161, 0.608, 0.4193, 0.6148, 0.4193, 0.6148, 0.4225, 0.608, 0.4225, 0.5127, 0.4193, 0.5331, 0.4193, 0.5331, 0.4225, 0.5127, 0.4225, 0.5127, 0.4057, 0.5331, 0.4057, 0.5331, 0.4161, 0.5127, 0.4161, 0.5127, 0.4269, 0.5331, 0.4269, 0.5331, 0.519, 0.5127, 0.519, 0.5127, 0.519, 0.5331, 0.519, 0.5331, 0.5234, 0.5127, 0.5234, 0.5127, 0.5234, 0.5331, 0.5234, 0.5331, 0.5317, 0.5127, 0.5317, 0.5331, 0.4193, 0.5377, 0.4193, 0.5377, 0.4225, 0.5331, 0.4225, 0.5331, 0.4057, 0.5377, 0.4057, 0.5377, 0.4161, 0.5331, 0.4161, 0.5331, 0.4269, 0.5377, 0.4269, 0.5377, 0.519, 0.5331, 0.519, 0.5331, 0.519, 0.5377, 0.519, 0.5377, 0.5234, 0.5331, 0.5234, 0.5331, 0.5234, 0.5377, 0.5234, 0.5377, 0.5317, 0.5331, 0.5317, 0.5331, 0.4225, 0.5377, 0.4225, 0.5377, 0.4269, 0.5331, 0.4269, 0.5127, 0.4225, 0.5331, 0.4225, 0.5331, 0.4269, 0.5127, 0.4269, 0.608, 0.4225, 0.6148, 0.4225, 0.6148, 0.4269, 0.608, 0.4269, 0.6433, 0.4225, 0.6552, 0.4225, 0.6552, 0.4269, 0.6433, 0.4269, 0.6148, 0.4225, 0.6196, 0.4225, 0.6196, 0.4269, 0.6148, 0.4269, 0.06103, 0.4225, 0.066, 0.4225, 0.066, 0.4269, 0.06103, 0.4269, 0.01963, 0.4225, 0.02382, 0.4225, 0.02382, 0.4269, 0.01963, 0.4269, 0.1053, 0.4225, 0.1422, 0.4225, 0.1422, 0.4269, 0.1053, 0.4269, 0.066, 0.4225, 0.1015, 0.4225, 0.1015, 0.4269, 0.066, 0.4269, 0.1015, 0.4225, 0.1053, 0.4225, 0.1053, 0.4269, 0.1015, 0.4269, 0.02382, 0.4225, 0.06103, 0.4225, 0.06103, 0.4269, 0.02382, 0.4269, 0.005639, 0.4225, 0.01963, 0.4225, 0.01963, 0.4269, 0.005639, 0.4269, 0.1422, 0.4225, 0.1471, 0.4225, 0.1471, 0.4269, 0.1422, 0.4269, 0.1614, 0.4225, 0.1709, 0.4225, 0.1709, 0.4269, 0.1614, 0.4269, 0.1709, 0.4225, 0.1762, 0.4225, 0.1762, 0.4269, 0.1709, 0.4269, 0.8285, 0.4225, 0.8454, 0.4225, 0.8454, 0.4269, 0.8285, 0.4269, 0.8454, 0.4225, 0.8485, 0.4225, 0.8485, 0.4269, 0.8454, 0.4269, 0.5071, 0.4225, 0.5127, 0.4225, 0.5127, 0.4269, 0.5071, 0.4269, 0.1762, 0.4225, 0.5071, 0.4225, 0.5071, 0.4269, 0.1762, 0.4269, 0.9947, 0.4225, 1.0, 0.4225, 1.0, 0.4269, 0.9947, 0.4269, 0.5722, 0.4225, 0.5742, 0.4225, 0.5742, 0.4269, 0.5722, 0.4269, 0.5722, 0.4193, 0.5742, 0.4193, 0.5742, 0.4225, 0.5722, 0.4225, 0.5722, 0.4057, 0.5742, 0.4057, 0.5742, 0.4161, 0.5722, 0.4161, 0.5722, 0.4269, 0.5742, 0.4269, 0.5742, 0.519, 0.5722, 0.519, 0.5722, 0.519, 0.5742, 0.519, 0.5742, 0.5234, 0.5722, 0.5234, 0.5722, 0.5234, 0.5742, 0.5234, 0.5742, 0.5317, 0.5722, 0.5317, 0.5742, 0.4225, 0.5788, 0.4225, 0.5788, 0.4269, 0.5742, 0.4269, 0.5742, 0.4193, 0.5788, 0.4193, 0.5788, 0.4225, 0.5742, 0.4225, 0.5742, 0.4057, 0.5788, 0.4057, 0.5788, 0.4161, 0.5742, 0.4161, 0.5742, 0.4269, 0.5788, 0.4269, 0.5788, 0.519, 0.5742, 0.519, 0.5742, 0.519, 0.5788, 0.519, 0.5788, 0.5234, 0.5742, 0.5234, 0.5742, 0.5234, 0.5788, 0.5234, 0.5788, 0.5317, 0.5742, 0.5317, 0.552, 0.5234, 0.554, 0.5234, 0.554, 0.5317, 0.552, 0.5317, 0.552, 0.519, 0.554, 0.519, 0.554, 0.5234, 0.552, 0.5234, 0.552, 0.4269, 0.554, 0.4269, 0.554, 0.519, 0.552, 0.519, 0.552, 0.4057, 0.554, 0.4057, 0.554, 0.4161, 0.552, 0.4161, 0.552, 0.4193, 0.554, 0.4193, 0.554, 0.4225, 0.552, 0.4225, 0.552, 0.4225, 0.554, 0.4225, 0.554, 0.4269, 0.552, 0.4269, 0.5377, 0.4225, 0.552, 0.4225, 0.552, 0.4269, 0.5377, 0.4269, 0.5377, 0.4193, 0.552, 0.4193, 0.552, 0.4225, 0.5377, 0.4225, 0.5377, 0.4057, 0.552, 0.4057, 0.552, 0.4161, 0.5377, 0.4161, 0.5377, 0.4269, 0.552, 0.4269, 0.552, 0.519, 0.5377, 0.519, 0.5377, 0.519, 0.552, 0.519, 0.552, 0.5234, 0.5377, 0.5234, 0.5377, 0.5234, 0.552, 0.5234, 0.552, 0.5317, 0.5377, 0.5317, 0.554, 0.5234, 0.5703, 0.5234, 0.5703, 0.5317, 0.554, 0.5317, 0.554, 0.519, 0.5703, 0.519, 0.5703, 0.5234, 0.554, 0.5234, 0.554, 0.4269, 0.5703, 0.4269, 0.5703, 0.519, 0.554, 0.519, 0.554, 0.4057, 0.5703, 0.4057, 0.5703, 0.4161, 0.554, 0.4161, 0.554, 0.4193, 0.5703, 0.4193, 0.5703, 0.4225, 0.554, 0.4225, 0.554, 0.4225, 0.5703, 0.4225, 0.5703, 0.4269, 0.554, 0.4269, 0.554, 0.4161, 0.5703, 0.4161, 0.5703, 0.4193, 0.554, 0.4193, 0.5377, 0.4161, 0.552, 0.4161, 0.552, 0.4193, 0.5377, 0.4193, 0.552, 0.4161, 0.554, 0.4161, 0.554, 0.4193, 0.552, 0.4193, 0.5742, 0.4161, 0.5788, 0.4161, 0.5788, 0.4193, 0.5742, 0.4193, 0.5722, 0.4161, 0.5742, 0.4161, 0.5742, 0.4193, 0.5722, 0.4193, 0.5331, 0.4161, 0.5377, 0.4161, 0.5377, 0.4193, 0.5331, 0.4193, 0.5127, 0.4161, 0.5331, 0.4161, 0.5331, 0.4193, 0.5127, 0.4193, 0.608, 0.4161, 0.6148, 0.4161, 0.6148, 0.4193, 0.608, 0.4193, 0.6433, 0.4161, 0.6552, 0.4161, 0.6552, 0.4193, 0.6433, 0.4193, 0.6148, 0.4161, 0.6196, 0.4161, 0.6196, 0.4193, 0.6148, 0.4193, 0.06103, 0.4161, 0.066, 0.4161, 0.066, 0.4193, 0.06103, 0.4193, 0.9947, 0.4161, 1.0, 0.4161, 1.0, 0.4193, 0.9947, 0.4193, 0.1762, 0.4161, 0.5071, 0.4161, 0.5071, 0.4193, 0.1762, 0.4193, 0.5071, 0.4161, 0.5127, 0.4161, 0.5127, 0.4193, 0.5071, 0.4193, 0.8454, 0.4161, 0.8485, 0.4161, 0.8485, 0.4193, 0.8454, 0.4193, 0.8285, 0.4161, 0.8454, 0.4161, 0.8454, 0.4193, 0.8285, 0.4193, 0.1709, 0.4161, 0.1762, 0.4161, 0.1762, 0.4193, 0.1709, 0.4193, 0.1614, 0.4161, 0.1709, 0.4161, 0.1709, 0.4193, 0.1614, 0.4193, 0.1422, 0.4161, 0.1471, 0.4161, 0.1471, 0.4193, 0.1422, 0.4193, 0.005639, 0.4161, 0.01963, 0.4161, 0.01963, 0.4193, 0.005639, 0.4193, 0.02382, 0.4161, 0.06103, 0.4161, 0.06103, 0.4193, 0.02382, 0.4193, 0.1015, 0.4161, 0.1053, 0.4161, 0.1053, 0.4193, 0.1015, 0.4193, 0.066, 0.4161, 0.1015, 0.4161, 0.1015, 0.4193, 0.066, 0.4193, 0.1053, 0.4161, 0.1422, 0.4161, 0.1422, 0.4193, 0.1053, 0.4193, 0.01963, 0.4161, 0.02382, 0.4161, 0.02382, 0.4193, 0.01963, 0.4193, 0.5703, 0.4161, 0.5722, 0.4161, 0.5722, 0.4193, 0.5703, 0.4193, 0.5703, 0.5234, 0.5722, 0.5234, 0.5722, 0.5317, 0.5703, 0.5317, 0.5703, 0.519, 0.5722, 0.519, 0.5722, 0.5234, 0.5703, 0.5234, 0.5703, 0.4269, 0.5722, 0.4269, 0.5722, 0.519, 0.5703, 0.519, 0.5703, 0.4057, 0.5722, 0.4057, 0.5722, 0.4161, 0.5703, 0.4161, 0.5703, 0.4193, 0.5722, 0.4193, 0.5722, 0.4225, 0.5703, 0.4225, 0.5703, 0.4225, 0.5722, 0.4225, 0.5722, 0.4269, 0.5703, 0.4269, 0.5788, 0.4161, 0.5877, 0.4161, 0.5877, 0.4193, 0.5788, 0.4193, 0.5788, 0.4225, 0.5877, 0.4225, 0.5877, 0.4269, 0.5788, 0.4269, 0.5788, 0.4193, 0.5877, 0.4193, 0.5877, 0.4225, 0.5788, 0.4225, 0.5788, 0.4057, 0.5877, 0.4057, 0.5877, 0.4161, 0.5788, 0.4161, 0.5788, 0.4269, 0.5877, 0.4269, 0.5877, 0.519, 0.5788, 0.519, 0.5788, 0.519, 0.5877, 0.519, 0.5877, 0.5234, 0.5788, 0.5234, 0.5788, 0.5234, 0.5877, 0.5234, 0.5877, 0.5317, 0.5788, 0.5317, 0.5877, 0.4161, 0.59, 0.4161, 0.59, 0.4193, 0.5877, 0.4193, 0.5877, 0.4225, 0.59, 0.4225, 0.59, 0.4269, 0.5877, 0.4269, 0.5877, 0.4193, 0.59, 0.4193, 0.59, 0.4225, 0.5877, 0.4225, 0.5877, 0.4057, 0.59, 0.4057, 0.59, 0.4161, 0.5877, 0.4161, 0.5877, 0.4269, 0.59, 0.4269, 0.59, 0.519, 0.5877, 0.519, 0.5877, 0.519, 0.59, 0.519, 0.59, 0.5234, 0.5877, 0.5234, 0.5877, 0.5234, 0.59, 0.5234, 0.59, 0.5317, 0.5877, 0.5317, 0.59, 0.4161, 0.6056, 0.4161, 0.6056, 0.4193, 0.59, 0.4193, 0.59, 0.4225, 0.6056, 0.4225, 0.6056, 0.4269, 0.59, 0.4269, 0.59, 0.4193, 0.6056, 0.4193, 0.6056, 0.4225, 0.59, 0.4225, 0.59, 0.4057, 0.6056, 0.4057, 0.6056, 0.4161, 0.59, 0.4161, 0.59, 0.4269, 0.6056, 0.4269, 0.6056, 0.519, 0.59, 0.519, 0.59, 0.519, 0.6056, 0.519, 0.6056, 0.5234, 0.59, 0.5234, 0.59, 0.5234, 0.6056, 0.5234, 0.6056, 0.5317, 0.59, 0.5317, 0.6056, 0.4161, 0.608, 0.4161, 0.608, 0.4193, 0.6056, 0.4193, 0.6056, 0.4225, 0.608, 0.4225, 0.608, 0.4269, 0.6056, 0.4269, 0.6056, 0.4193, 0.608, 0.4193, 0.608, 0.4225, 0.6056, 0.4225, 0.6056, 0.4057, 0.608, 0.4057, 0.608, 0.4161, 0.6056, 0.4161, 0.6056, 0.4269, 0.608, 0.4269, 0.608, 0.519, 0.6056, 0.519, 0.6056, 0.519, 0.608, 0.519, 0.608, 0.5234, 0.6056, 0.5234, 0.6056, 0.5234, 0.608, 0.5234, 0.608, 0.5317, 0.6056, 0.5317, 0.6232, 0.4161, 0.6258, 0.4161, 0.6258, 0.4193, 0.6232, 0.4193, 0.6232, 0.4225, 0.6258, 0.4225, 0.6258, 0.4269, 0.6232, 0.4269, 0.6232, 0.5234, 0.6258, 0.5234, 0.6258, 0.5317, 0.6232, 0.5317, 0.6232, 0.519, 0.6258, 0.519, 0.6258, 0.5234, 0.6232, 0.5234, 0.6232, 0.4269, 0.6258, 0.4269, 0.6258, 0.519, 0.6232, 0.519, 0.6232, 0.4057, 0.6258, 0.4057, 0.6258, 0.4161, 0.6232, 0.4161, 0.6232, 0.4193, 0.6258, 0.4193, 0.6258, 0.4225, 0.6232, 0.4225, 0.6196, 0.4193, 0.6232, 0.4193, 0.6232, 0.4225, 0.6196, 0.4225, 0.6196, 0.4057, 0.6232, 0.4057, 0.6232, 0.4161, 0.6196, 0.4161, 0.6196, 0.4269, 0.6232, 0.4269, 0.6232, 0.519, 0.6196, 0.519, 0.6196, 0.519, 0.6232, 0.519, 0.6232, 0.5234, 0.6196, 0.5234, 0.6196, 0.5234, 0.6232, 0.5234, 0.6232, 0.5317, 0.6196, 0.5317, 0.6196, 0.4225, 0.6232, 0.4225, 0.6232, 0.4269, 0.6196, 0.4269, 0.6196, 0.4161, 0.6232, 0.4161, 0.6232, 0.4193, 0.6196, 0.4193, 0.6258, 0.4161, 0.6411, 0.4161, 0.6411, 0.4193, 0.6258, 0.4193, 0.6258, 0.4225, 0.6411, 0.4225, 0.6411, 0.4269, 0.6258, 0.4269, 0.6258, 0.5234, 0.6411, 0.5234, 0.6411, 0.5317, 0.6258, 0.5317, 0.6258, 0.519, 0.6411, 0.519, 0.6411, 0.5234, 0.6258, 0.5234, 0.6258, 0.4269, 0.6411, 0.4269, 0.6411, 0.519, 0.6258, 0.519, 0.6258, 0.4057, 0.6411, 0.4057, 0.6411, 0.4161, 0.6258, 0.4161, 0.6258, 0.4193, 0.6411, 0.4193, 0.6411, 0.4225, 0.6258, 0.4225, 0.6411, 0.4161, 0.6433, 0.4161, 0.6433, 0.4193, 0.6411, 0.4193, 0.6411, 0.4225, 0.6433, 0.4225, 0.6433, 0.4269, 0.6411, 0.4269, 0.6411, 0.5234, 0.6433, 0.5234, 0.6433, 0.5317, 0.6411, 0.5317, 0.6411, 0.519, 0.6433, 0.519, 0.6433, 0.5234, 0.6411, 0.5234, 0.6411, 0.4269, 0.6433, 0.4269, 0.6433, 0.519, 0.6411, 0.519, 0.6411, 0.4057, 0.6433, 0.4057, 0.6433, 0.4161, 0.6411, 0.4161, 0.6411, 0.4193, 0.6433, 0.4193, 0.6433, 0.4225, 0.6411, 0.4225, 0.7486, 0.4161, 0.7503, 0.4161, 0.7503, 0.4193, 0.7486, 0.4193, 0.7486, 0.4225, 0.7503, 0.4225, 0.7503, 0.4269, 0.7486, 0.4269, 0.7486, 0.4193, 0.7503, 0.4193, 0.7503, 0.4225, 0.7486, 0.4225, 0.7486, 0.4057, 0.7503, 0.4057, 0.7503, 0.4161, 0.7486, 0.4161, 0.7486, 0.4269, 0.7503, 0.4269, 0.7503, 0.519, 0.7486, 0.519, 0.7486, 0.519, 0.7503, 0.519, 0.7503, 0.5234, 0.7486, 0.5234, 0.7486, 0.5234, 0.7503, 0.5234, 0.7503, 0.5317, 0.7486, 0.5317, 0.6607, 0.5234, 0.6769, 0.5234, 0.6769, 0.5317, 0.6607, 0.5317, 0.6607, 0.519, 0.6769, 0.519, 0.6769, 0.5234, 0.6607, 0.5234, 0.6607, 0.4269, 0.6769, 0.4269, 0.6769, 0.519, 0.6607, 0.519, 0.6607, 0.4057, 0.6769, 0.4057, 0.6769, 0.4161, 0.6607, 0.4161, 0.6607, 0.4193, 0.6769, 0.4193, 0.6769, 0.4225, 0.6607, 0.4225, 0.6607, 0.4225, 0.6769, 0.4225, 0.6769, 0.4269, 0.6607, 0.4269, 0.6607, 0.4161, 0.6769, 0.4161, 0.6769, 0.4193, 0.6607, 0.4193, 0.6552, 0.4161, 0.6607, 0.4161, 0.6607, 0.4193, 0.6552, 0.4193, 0.6552, 0.4225, 0.6607, 0.4225, 0.6607, 0.4269, 0.6552, 0.4269, 0.6552, 0.4193, 0.6607, 0.4193, 0.6607, 0.4225, 0.6552, 0.4225, 0.6552, 0.4057, 0.6607, 0.4057, 0.6607, 0.4161, 0.6552, 0.4161, 0.6552, 0.4269, 0.6607, 0.4269, 0.6607, 0.519, 0.6552, 0.519, 0.6552, 0.519, 0.6607, 0.519, 0.6607, 0.5234, 0.6552, 0.5234, 0.6552, 0.5234, 0.6607, 0.5234, 0.6607, 0.5317, 0.6552, 0.5317, 0.6769, 0.5234, 0.6792, 0.5234, 0.6792, 0.5317, 0.6769, 0.5317, 0.6769, 0.519, 0.6792, 0.519, 0.6792, 0.5234, 0.6769, 0.5234, 0.6769, 0.4269, 0.6792, 0.4269, 0.6792, 0.519, 0.6769, 0.519, 0.6769, 0.4057, 0.6792, 0.4057, 0.6792, 0.4161, 0.6769, 0.4161, 0.6769, 0.4193, 0.6792, 0.4193, 0.6792, 0.4225, 0.6769, 0.4225, 0.6769, 0.4225, 0.6792, 0.4225, 0.6792, 0.4269, 0.6769, 0.4269, 0.6769, 0.4161, 0.6792, 0.4161, 0.6792, 0.4193, 0.6769, 0.4193, 0.6792, 0.5234, 0.6951, 0.5234, 0.6951, 0.5317, 0.6792, 0.5317, 0.6792, 0.519, 0.6951, 0.519, 0.6951, 0.5234, 0.6792, 0.5234, 0.6792, 0.4269, 0.6951, 0.4269, 0.6951, 0.519, 0.6792, 0.519, 0.6792, 0.4057, 0.6951, 0.4057, 0.6951, 0.4161, 0.6792, 0.4161, 0.6792, 0.4193, 0.6951, 0.4193, 0.6951, 0.4225, 0.6792, 0.4225, 0.6792, 0.4225, 0.6951, 0.4225, 0.6951, 0.4269, 0.6792, 0.4269, 0.6792, 0.4161, 0.6951, 0.4161, 0.6951, 0.4193, 0.6792, 0.4193, 0.6951, 0.5234, 0.7006, 0.5234, 0.7006, 0.5317, 0.6951, 0.5317, 0.6951, 0.519, 0.7006, 0.519, 0.7006, 0.5234, 0.6951, 0.5234, 0.6951, 0.4269, 0.7006, 0.4269, 0.7006, 0.519, 0.6951, 0.519, 0.6951, 0.4057, 0.7006, 0.4057, 0.7006, 0.4161, 0.6951, 0.4161, 0.6951, 0.4193, 0.7006, 0.4193, 0.7006, 0.4225, 0.6951, 0.4225, 0.6951, 0.4225, 0.7006, 0.4225, 0.7006, 0.4269, 0.6951, 0.4269, 0.6951, 0.4161, 0.7006, 0.4161, 0.7006, 0.4193, 0.6951, 0.4193, 0.7006, 0.5234, 0.7124, 0.5234, 0.7124, 0.5317, 0.7006, 0.5317, 0.7006, 0.519, 0.7124, 0.519, 0.7124, 0.5234, 0.7006, 0.5234, 0.7006, 0.4269, 0.7124, 0.4269, 0.7124, 0.519, 0.7006, 0.519, 0.7006, 0.4057, 0.7124, 0.4057, 0.7124, 0.4161, 0.7006, 0.4161, 0.7006, 0.4193, 0.7124, 0.4193, 0.7124, 0.4225, 0.7006, 0.4225, 0.7006, 0.4225, 0.7124, 0.4225, 0.7124, 0.4269, 0.7006, 0.4269, 0.7006, 0.4161, 0.7124, 0.4161, 0.7124, 0.4193, 0.7006, 0.4193, 0.7124, 0.5234, 0.715, 0.5234, 0.715, 0.5317, 0.7124, 0.5317, 0.7124, 0.519, 0.715, 0.519, 0.715, 0.5234, 0.7124, 0.5234, 0.7124, 0.4269, 0.715, 0.4269, 0.715, 0.519, 0.7124, 0.519, 0.7124, 0.4057, 0.715, 0.4057, 0.715, 0.4161, 0.7124, 0.4161, 0.7124, 0.4193, 0.715, 0.4193, 0.715, 0.4225, 0.7124, 0.4225, 0.7124, 0.4225, 0.715, 0.4225, 0.715, 0.4269, 0.7124, 0.4269, 0.7124, 0.4161, 0.715, 0.4161, 0.715, 0.4193, 0.7124, 0.4193, 0.715, 0.5234, 0.7305, 0.5234, 0.7305, 0.5317, 0.715, 0.5317, 0.715, 0.519, 0.7305, 0.519, 0.7305, 0.5234, 0.715, 0.5234, 0.715, 0.4269, 0.7305, 0.4269, 0.7305, 0.519, 0.715, 0.519, 0.715, 0.4057, 0.7305, 0.4057, 0.7305, 0.4161, 0.715, 0.4161, 0.715, 0.4193, 0.7305, 0.4193, 0.7305, 0.4225, 0.715, 0.4225, 0.715, 0.4225, 0.7305, 0.4225, 0.7305, 0.4269, 0.715, 0.4269, 0.715, 0.4161, 0.7305, 0.4161, 0.7305, 0.4193, 0.715, 0.4193, 0.7305, 0.5234, 0.7327, 0.5234, 0.7327, 0.5317, 0.7305, 0.5317, 0.7305, 0.519, 0.7327, 0.519, 0.7327, 0.5234, 0.7305, 0.5234, 0.7305, 0.4269, 0.7327, 0.4269, 0.7327, 0.519, 0.7305, 0.519, 0.7305, 0.4057, 0.7327, 0.4057, 0.7327, 0.4161, 0.7305, 0.4161, 0.7305, 0.4193, 0.7327, 0.4193, 0.7327, 0.4225, 0.7305, 0.4225, 0.7305, 0.4225, 0.7327, 0.4225, 0.7327, 0.4269, 0.7305, 0.4269, 0.7305, 0.4161, 0.7327, 0.4161, 0.7327, 0.4193, 0.7305, 0.4193, 0.7327, 0.5234, 0.7415, 0.5234, 0.7415, 0.5317, 0.7327, 0.5317, 0.7327, 0.519, 0.7415, 0.519, 0.7415, 0.5234, 0.7327, 0.5234, 0.7327, 0.4269, 0.7415, 0.4269, 0.7415, 0.519, 0.7327, 0.519, 0.7327, 0.4057, 0.7415, 0.4057, 0.7415, 0.4161, 0.7327, 0.4161, 0.7327, 0.4193, 0.7415, 0.4193, 0.7415, 0.4225, 0.7327, 0.4225, 0.7327, 0.4225, 0.7415, 0.4225, 0.7415, 0.4269, 0.7327, 0.4269, 0.7327, 0.4161, 0.7415, 0.4161, 0.7415, 0.4193, 0.7327, 0.4193, 0.7415, 0.5234, 0.7454, 0.5234, 0.7454, 0.5317, 0.7415, 0.5317, 0.7415, 0.519, 0.7454, 0.519, 0.7454, 0.5234, 0.7415, 0.5234, 0.7415, 0.4269, 0.7454, 0.4269, 0.7454, 0.519, 0.7415, 0.519, 0.7415, 0.4057, 0.7454, 0.4057, 0.7454, 0.4161, 0.7415, 0.4161, 0.7415, 0.4193, 0.7454, 0.4193, 0.7454, 0.4225, 0.7415, 0.4225, 0.7415, 0.4225, 0.7454, 0.4225, 0.7454, 0.4269, 0.7415, 0.4269, 0.7415, 0.4161, 0.7454, 0.4161, 0.7454, 0.4193, 0.7415, 0.4193, 0.7454, 0.5234, 0.7486, 0.5234, 0.7486, 0.5317, 0.7454, 0.5317, 0.7454, 0.519, 0.7486, 0.519, 0.7486, 0.5234, 0.7454, 0.5234, 0.7454, 0.4269, 0.7486, 0.4269, 0.7486, 0.519, 0.7454, 0.519, 0.7454, 0.4057, 0.7486, 0.4057, 0.7486, 0.4161, 0.7454, 0.4161, 0.7454, 0.4193, 0.7486, 0.4193, 0.7486, 0.4225, 0.7454, 0.4225, 0.7454, 0.4225, 0.7486, 0.4225, 0.7486, 0.4269, 0.7454, 0.4269, 0.7454, 0.4161, 0.7486, 0.4161, 0.7486, 0.4193, 0.7454, 0.4193, 0.7503, 0.4161, 0.7658, 0.4161, 0.7658, 0.4193, 0.7503, 0.4193, 0.7503, 0.4225, 0.7658, 0.4225, 0.7658, 0.4269, 0.7503, 0.4269, 0.7503, 0.4193, 0.7658, 0.4193, 0.7658, 0.4225, 0.7503, 0.4225, 0.7503, 0.4057, 0.7658, 0.4057, 0.7658, 0.4161, 0.7503, 0.4161, 0.7503, 0.4269, 0.7658, 0.4269, 0.7658, 0.519, 0.7503, 0.519, 0.7503, 0.519, 0.7658, 0.519, 0.7658, 0.5234, 0.7503, 0.5234, 0.7503, 0.5234, 0.7658, 0.5234, 0.7658, 0.5317, 0.7503, 0.5317, 0.7658, 0.4161, 0.7683, 0.4161, 0.7683, 0.4193, 0.7658, 0.4193, 0.7658, 0.4225, 0.7683, 0.4225, 0.7683, 0.4269, 0.7658, 0.4269, 0.7658, 0.4193, 0.7683, 0.4193, 0.7683, 0.4225, 0.7658, 0.4225, 0.7658, 0.4057, 0.7683, 0.4057, 0.7683, 0.4161, 0.7658, 0.4161, 0.7658, 0.4269, 0.7683, 0.4269, 0.7683, 0.519, 0.7658, 0.519, 0.7658, 0.519, 0.7683, 0.519, 0.7683, 0.5234, 0.7658, 0.5234, 0.7658, 0.5234, 0.7683, 0.5234, 0.7683, 0.5317, 0.7658, 0.5317, 0.7683, 0.4161, 0.7841, 0.4161, 0.7841, 0.4193, 0.7683, 0.4193, 0.7683, 0.4225, 0.7841, 0.4225, 0.7841, 0.4269, 0.7683, 0.4269, 0.7683, 0.4193, 0.7841, 0.4193, 0.7841, 0.4225, 0.7683, 0.4225, 0.7683, 0.4057, 0.7841, 0.4057, 0.7841, 0.4161, 0.7683, 0.4161, 0.7683, 0.4269, 0.7841, 0.4269, 0.7841, 0.519, 0.7683, 0.519, 0.7683, 0.519, 0.7841, 0.519, 0.7841, 0.5234, 0.7683, 0.5234, 0.7683, 0.5234, 0.7841, 0.5234, 0.7841, 0.5317, 0.7683, 0.5317, 0.7841, 0.4161, 0.7866, 0.4161, 0.7866, 0.4193, 0.7841, 0.4193, 0.7841, 0.4225, 0.7866, 0.4225, 0.7866, 0.4269, 0.7841, 0.4269, 0.7841, 0.4193, 0.7866, 0.4193, 0.7866, 0.4225, 0.7841, 0.4225, 0.7841, 0.4057, 0.7866, 0.4057, 0.7866, 0.4161, 0.7841, 0.4161, 0.7841, 0.4269, 0.7866, 0.4269, 0.7866, 0.519, 0.7841, 0.519, 0.7841, 0.519, 0.7866, 0.519, 0.7866, 0.5234, 0.7841, 0.5234, 0.7841, 0.5234, 0.7866, 0.5234, 0.7866, 0.5317, 0.7841, 0.5317, 0.7866, 0.4161, 0.8019, 0.4161, 0.8019, 0.4193, 0.7866, 0.4193, 0.7866, 0.4225, 0.8019, 0.4225, 0.8019, 0.4269, 0.7866, 0.4269, 0.7866, 0.4193, 0.8019, 0.4193, 0.8019, 0.4225, 0.7866, 0.4225, 0.7866, 0.4057, 0.8019, 0.4057, 0.8019, 0.4161, 0.7866, 0.4161, 0.7866, 0.4269, 0.8019, 0.4269, 0.8019, 0.519, 0.7866, 0.519, 0.7866, 0.519, 0.8019, 0.519, 0.8019, 0.5234, 0.7866, 0.5234, 0.7866, 0.5234, 0.8019, 0.5234, 0.8019, 0.5317, 0.7866, 0.5317, 0.8019, 0.4161, 0.8039, 0.4161, 0.8039, 0.4193, 0.8019, 0.4193, 0.8019, 0.4225, 0.8039, 0.4225, 0.8039, 0.4269, 0.8019, 0.4269, 0.8019, 0.4193, 0.8039, 0.4193, 0.8039, 0.4225, 0.8019, 0.4225, 0.8019, 0.4057, 0.8039, 0.4057, 0.8039, 0.4161, 0.8019, 0.4161, 0.8019, 0.4269, 0.8039, 0.4269, 0.8039, 0.519, 0.8019, 0.519, 0.8019, 0.519, 0.8039, 0.519, 0.8039, 0.5234, 0.8019, 0.5234, 0.8019, 0.5234, 0.8039, 0.5234, 0.8039, 0.5317, 0.8019, 0.5317, 0.8201, 0.4161, 0.8229, 0.4161, 0.8229, 0.4193, 0.8201, 0.4193, 0.8201, 0.4225, 0.8229, 0.4225, 0.8229, 0.4269, 0.8201, 0.4269, 0.8201, 0.4193, 0.8229, 0.4193, 0.8229, 0.4225, 0.8201, 0.4225, 0.8201, 0.4057, 0.8229, 0.4057, 0.8229, 0.4161, 0.8201, 0.4161, 0.8201, 0.4269, 0.8229, 0.4269, 0.8229, 0.519, 0.8201, 0.519, 0.8201, 0.519, 0.8229, 0.519, 0.8229, 0.5234, 0.8201, 0.5234, 0.8201, 0.5234, 0.8229, 0.5234, 0.8229, 0.5317, 0.8201, 0.5317, 0.8039, 0.5234, 0.8201, 0.5234, 0.8201, 0.5317, 0.8039, 0.5317, 0.8039, 0.519, 0.8201, 0.519, 0.8201, 0.5234, 0.8039, 0.5234, 0.8039, 0.4269, 0.8201, 0.4269, 0.8201, 0.519, 0.8039, 0.519, 0.8039, 0.4057, 0.8201, 0.4057, 0.8201, 0.4161, 0.8039, 0.4161, 0.8039, 0.4193, 0.8201, 0.4193, 0.8201, 0.4225, 0.8039, 0.4225, 0.8039, 0.4225, 0.8201, 0.4225, 0.8201, 0.4269, 0.8039, 0.4269, 0.8039, 0.4161, 0.8201, 0.4161, 0.8201, 0.4193, 0.8039, 0.4193, 0.8229, 0.4161, 0.8285, 0.4161, 0.8285, 0.4193, 0.8229, 0.4193, 0.8229, 0.4225, 0.8285, 0.4225, 0.8285, 0.4269, 0.8229, 0.4269, 0.8229, 0.4193, 0.8285, 0.4193, 0.8285, 0.4225, 0.8229, 0.4225, 0.8229, 0.4057, 0.8285, 0.4057, 0.8285, 0.4161, 0.8229, 0.4161, 0.8229, 0.4269, 0.8285, 0.4269, 0.8285, 0.519, 0.8229, 0.519, 0.8229, 0.519, 0.8285, 0.519, 0.8285, 0.5234, 0.8229, 0.5234, 0.8229, 0.5234, 0.8285, 0.5234, 0.8285, 0.5317, 0.8229, 0.5317, 0.8485, 0.4161, 0.8721, 0.4161, 0.8721, 0.4193, 0.8485, 0.4193, 0.8485, 0.4225, 0.8721, 0.4225, 0.8721, 0.4269, 0.8485, 0.4269, 0.8485, 0.4193, 0.8721, 0.4193, 0.8721, 0.4225, 0.8485, 0.4225, 0.8485, 0.4057, 0.8721, 0.4057, 0.8721, 0.4161, 0.8485, 0.4161, 0.8485, 0.4269, 0.8721, 0.4269, 0.8721, 0.519, 0.8485, 0.519, 0.8485, 0.519, 0.8721, 0.519, 0.8721, 0.5234, 0.8485, 0.5234, 0.8485, 0.5234, 0.8721, 0.5234, 0.8721, 0.5317, 0.8485, 0.5317, 0.8721, 0.4161, 0.8764, 0.4161, 0.8764, 0.4193, 0.8721, 0.4193, 0.8721, 0.4225, 0.8764, 0.4225, 0.8764, 0.4269, 0.8721, 0.4269, 0.8721, 0.4193, 0.8764, 0.4193, 0.8764, 0.4225, 0.8721, 0.4225, 0.8721, 0.4057, 0.8764, 0.4057, 0.8764, 0.4161, 0.8721, 0.4161, 0.8721, 0.4269, 0.8764, 0.4269, 0.8764, 0.519, 0.8721, 0.519, 0.8721, 0.519, 0.8764, 0.519, 0.8764, 0.5234, 0.8721, 0.5234, 0.8721, 0.5234, 0.8764, 0.5234, 0.8764, 0.5317, 0.8721, 0.5317, 0.8764, 0.4161, 0.9134, 0.4161, 0.9134, 0.4193, 0.8764, 0.4193, 0.8764, 0.4225, 0.9134, 0.4225, 0.9134, 0.4269, 0.8764, 0.4269, 0.8764, 0.4193, 0.9134, 0.4193, 0.9134, 0.4225, 0.8764, 0.4225, 0.8764, 0.4057, 0.9134, 0.4057, 0.9134, 0.4161, 0.8764, 0.4161, 0.8764, 0.4269, 0.9134, 0.4269, 0.9134, 0.519, 0.8764, 0.519, 0.8764, 0.519, 0.9134, 0.519, 0.9134, 0.5234, 0.8764, 0.5234, 0.8764, 0.5234, 0.9134, 0.5234, 0.9134, 0.5317, 0.8764, 0.5317, 0.9134, 0.4161, 0.9177, 0.4161, 0.9177, 0.4193, 0.9134, 0.4193, 0.9134, 0.4225, 0.9177, 0.4225, 0.9177, 0.4269, 0.9134, 0.4269, 0.9134, 0.4193, 0.9177, 0.4193, 0.9177, 0.4225, 0.9134, 0.4225, 0.9134, 0.4057, 0.9177, 0.4057, 0.9177, 0.4161, 0.9134, 0.4161, 0.9134, 0.4269, 0.9177, 0.4269, 0.9177, 0.519, 0.9134, 0.519, 0.9134, 0.519, 0.9177, 0.519, 0.9177, 0.5234, 0.9134, 0.5234, 0.9134, 0.5234, 0.9177, 0.5234, 0.9177, 0.5317, 0.9134, 0.5317, 0.9278, 0.4161, 0.9538, 0.4161, 0.9538, 0.4193, 0.9278, 0.4193, 0.9278, 0.4225, 0.9538, 0.4225, 0.9538, 0.4269, 0.9278, 0.4269, 0.9278, 0.4193, 0.9538, 0.4193, 0.9538, 0.4225, 0.9278, 0.4225, 0.9278, 0.4057, 0.9538, 0.4057, 0.9538, 0.4161, 0.9278, 0.4161, 0.9278, 0.4269, 0.9538, 0.4269, 0.9538, 0.519, 0.9278, 0.519, 0.9278, 0.519, 0.9538, 0.519, 0.9538, 0.5234, 0.9278, 0.5234, 0.9278, 0.5234, 0.9538, 0.5234, 0.9538, 0.5317, 0.9278, 0.5317, 0.9538, 0.4161, 0.9586, 0.4161, 0.9586, 0.4193, 0.9538, 0.4193, 0.9538, 0.4225, 0.9586, 0.4225, 0.9586, 0.4269, 0.9538, 0.4269, 0.9538, 0.4193, 0.9586, 0.4193, 0.9586, 0.4225, 0.9538, 0.4225, 0.9538, 0.4057, 0.9586, 0.4057, 0.9586, 0.4161, 0.9538, 0.4161, 0.9538, 0.4269, 0.9586, 0.4269, 0.9586, 0.519, 0.9538, 0.519, 0.9538, 0.519, 0.9586, 0.519, 0.9586, 0.5234, 0.9538, 0.5234, 0.9538, 0.5234, 0.9586, 0.5234, 0.9586, 0.5317, 0.9538, 0.5317, 0.9817, 0.4161, 0.9947, 0.4161, 0.9947, 0.4193, 0.9817, 0.4193, 0.9817, 0.4225, 0.9947, 0.4225, 0.9947, 0.4269, 0.9817, 0.4269, 0.9817, 0.4193, 0.9947, 0.4193, 0.9947, 0.4225, 0.9817, 0.4225, 0.9817, 0.4057, 0.9947, 0.4057, 0.9947, 0.4161, 0.9817, 0.4161, 0.9817, 0.4269, 0.9947, 0.4269, 0.9947, 0.519, 0.9817, 0.519, 0.9817, 0.519, 0.9947, 0.519, 0.9947, 0.5234, 0.9817, 0.5234, 0.9817, 0.5234, 0.9947, 0.5234, 0.9947, 0.5317, 0.9817, 0.5317, 0.9586, 0.5234, 0.9817, 0.5234, 0.9817, 0.5317, 0.9586, 0.5317, 0.9586, 0.519, 0.9817, 0.519, 0.9817, 0.5234, 0.9586, 0.5234, 0.9586, 0.4269, 0.9817, 0.4269, 0.9817, 0.519, 0.9586, 0.519, 0.9586, 0.4057, 0.9817, 0.4057, 0.9817, 0.4161, 0.9586, 0.4161, 0.9586, 0.4193, 0.9817, 0.4193, 0.9817, 0.4225, 0.9586, 0.4225, 0.9586, 0.4225, 0.9817, 0.4225, 0.9817, 0.4269, 0.9586, 0.4269, 0.9586, 0.4161, 0.9817, 0.4161, 0.9817, 0.4193, 0.9586, 0.4193, 0.9586, 0.3719, 0.9817, 0.3719, 0.9817, 0.3871, 0.9586, 0.3871, 0.9817, 0.3719, 0.9947, 0.3719, 0.9947, 0.3871, 0.9817, 0.3871, 0.9538, 0.3719, 0.9586, 0.3719, 0.9586, 0.3871, 0.9538, 0.3871, 0.9278, 0.3719, 0.9538, 0.3719, 0.9538, 0.3871, 0.9278, 0.3871, 0.9134, 0.3719, 0.9177, 0.3719, 0.9177, 0.3871, 0.9134, 0.3871, 0.8764, 0.3719, 0.9134, 0.3719, 0.9134, 0.3871, 0.8764, 0.3871, 0.8721, 0.3719, 0.8764, 0.3719, 0.8764, 0.3871, 0.8721, 0.3871, 0.8485, 0.3719, 0.8721, 0.3719, 0.8721, 0.3871, 0.8485, 0.3871, 0.8229, 0.3719, 0.8285, 0.3719, 0.8285, 0.3871, 0.8229, 0.3871, 0.8039, 0.3719, 0.8201, 0.3719, 0.8201, 0.3871, 0.8039, 0.3871, 0.8201, 0.3719, 0.8229, 0.3719, 0.8229, 0.3871, 0.8201, 0.3871, 0.8019, 0.3719, 0.8039, 0.3719, 0.8039, 0.3871, 0.8019, 0.3871, 0.7866, 0.3719, 0.8019, 0.3719, 0.8019, 0.3871, 0.7866, 0.3871, 0.7841, 0.3719, 0.7866, 0.3719, 0.7866, 0.3871, 0.7841, 0.3871, 0.7683, 0.3719, 0.7841, 0.3719, 0.7841, 0.3871, 0.7683, 0.3871, 0.7658, 0.3719, 0.7683, 0.3719, 0.7683, 0.3871, 0.7658, 0.3871, 0.7503, 0.3719, 0.7658, 0.3719, 0.7658, 0.3871, 0.7503, 0.3871, 0.7454, 0.3719, 0.7486, 0.3719, 0.7486, 0.3871, 0.7454, 0.3871, 0.7415, 0.3719, 0.7454, 0.3719, 0.7454, 0.3871, 0.7415, 0.3871, 0.7327, 0.3719, 0.7415, 0.3719, 0.7415, 0.3871, 0.7327, 0.3871, 0.7305, 0.3719, 0.7327, 0.3719, 0.7327, 0.3871, 0.7305, 0.3871, 0.715, 0.3719, 0.7305, 0.3719, 0.7305, 0.3871, 0.715, 0.3871, 0.7124, 0.3719, 0.715, 0.3719, 0.715, 0.3871, 0.7124, 0.3871, 0.7006, 0.3719, 0.7124, 0.3719, 0.7124, 0.3871, 0.7006, 0.3871, 0.6951, 0.3719, 0.7006, 0.3719, 0.7006, 0.3871, 0.6951, 0.3871, 0.6792, 0.3719, 0.6951, 0.3719, 0.6951, 0.3871, 0.6792, 0.3871, 0.6769, 0.3719, 0.6792, 0.3719, 0.6792, 0.3871, 0.6769, 0.3871, 0.6552, 0.3719, 0.6607, 0.3719, 0.6607, 0.3871, 0.6552, 0.3871, 0.6607, 0.3719, 0.6769, 0.3719, 0.6769, 0.3871, 0.6607, 0.3871, 0.7486, 0.3719, 0.7503, 0.3719, 0.7503, 0.3871, 0.7486, 0.3871, 0.6411, 0.3719, 0.6433, 0.3719, 0.6433, 0.3871, 0.6411, 0.3871, 0.6258, 0.3719, 0.6411, 0.3719, 0.6411, 0.3871, 0.6258, 0.3871, 0.6196, 0.3719, 0.6232, 0.3719, 0.6232, 0.3871, 0.6196, 0.3871, 0.6232, 0.3719, 0.6258, 0.3719, 0.6258, 0.3871, 0.6232, 0.3871, 0.6056, 0.3719, 0.608, 0.3719, 0.608, 0.3871, 0.6056, 0.3871, 0.59, 0.3719, 0.6056, 0.3719, 0.6056, 0.3871, 0.59, 0.3871, 0.5877, 0.3719, 0.59, 0.3719, 0.59, 0.3871, 0.5877, 0.3871, 0.5788, 0.3719, 0.5877, 0.3719, 0.5877, 0.3871, 0.5788, 0.3871, 0.5703, 0.3719, 0.5722, 0.3719, 0.5722, 0.3871, 0.5703, 0.3871, 0.554, 0.3719, 0.5703, 0.3719, 0.5703, 0.3871, 0.554, 0.3871, 0.5377, 0.3719, 0.552, 0.3719, 0.552, 0.3871, 0.5377, 0.3871, 0.552, 0.3719, 0.554, 0.3719, 0.554, 0.3871, 0.552, 0.3871, 0.5742, 0.3719, 0.5788, 0.3719, 0.5788, 0.3871, 0.5742, 0.3871, 0.5722, 0.3719, 0.5742, 0.3719, 0.5742, 0.3871, 0.5722, 0.3871, 0.5331, 0.3719, 0.5377, 0.3719, 0.5377, 0.3871, 0.5331, 0.3871, 0.5127, 0.3719, 0.5331, 0.3719, 0.5331, 0.3871, 0.5127, 0.3871, 0.608, 0.3719, 0.6148, 0.3719, 0.6148, 0.3871, 0.608, 0.3871, 0.6433, 0.3719, 0.6552, 0.3719, 0.6552, 0.3871, 0.6433, 0.3871, 0.6148, 0.3719, 0.6196, 0.3719, 0.6196, 0.3871, 0.6148, 0.3871, 0.06103, 0.3719, 0.066, 0.3719, 0.066, 0.3871, 0.06103, 0.3871, 0.9947, 0.3719, 1.0, 0.3719, 1.0, 0.3871, 0.9947, 0.3871, 0.1762, 0.3719, 0.5071, 0.3719, 0.5071, 0.3871, 0.1762, 0.3871, 0.5071, 0.3719, 0.5127, 0.3719, 0.5127, 0.3871, 0.5071, 0.3871, 0.8454, 0.3719, 0.8485, 0.3719, 0.8485, 0.3871, 0.8454, 0.3871, 0.8285, 0.3719, 0.8454, 0.3719, 0.8454, 0.3871, 0.8285, 0.3871, 0.1709, 0.3719, 0.1762, 0.3719, 0.1762, 0.3871, 0.1709, 0.3871, 0.1614, 0.3719, 0.1709, 0.3719, 0.1709, 0.3871, 0.1614, 0.3871, 0.1422, 0.3719, 0.1471, 0.3719, 0.1471, 0.3871, 0.1422, 0.3871, 0.005639, 0.3719, 0.01963, 0.3719, 0.01963, 0.3871, 0.005639, 0.3871, 0.02382, 0.3719, 0.06103, 0.3719, 0.06103, 0.3871, 0.02382, 0.3871, 0.1015, 0.3719, 0.1053, 0.3719, 0.1053, 0.3871, 0.1015, 0.3871, 0.066, 0.3719, 0.1015, 0.3719, 0.1015, 0.3871, 0.066, 0.3871, 0.1053, 0.3719, 0.1422, 0.3719, 0.1422, 0.3871, 0.1053, 0.3871, 0.01963, 0.3719, 0.02382, 0.3719, 0.02382, 0.3871, 0.01963, 0.3871, 0.9177, 0.3719, 0.9278, 0.3719, 0.9278, 0.3871, 0.9177, 0.3871, 0.9177, 0.5234, 0.9278, 0.5234, 0.9278, 0.5317, 0.9177, 0.5317, 0.9177, 0.519, 0.9278, 0.519, 0.9278, 0.5234, 0.9177, 0.5234, 0.9177, 0.4269, 0.9278, 0.4269, 0.9278, 0.519, 0.9177, 0.519, 0.9177, 0.4057, 0.9278, 0.4057, 0.9278, 0.4161, 0.9177, 0.4161, 0.9177, 0.4193, 0.9278, 0.4193, 0.9278, 0.4225, 0.9177, 0.4225, 0.9177, 0.4225, 0.9278, 0.4225, 0.9278, 0.4269, 0.9177, 0.4269, 0.9177, 0.4161, 0.9278, 0.4161, 0.9278, 0.4193, 0.9177, 0.4193, 0.9177, 0.3871, 0.9278, 0.3871, 0.9278, 0.4057, 0.9177, 0.4057, 0.9586, 0.3871, 0.9817, 0.3871, 0.9817, 0.4057, 0.9586, 0.4057, 0.9817, 0.3871, 0.9947, 0.3871, 0.9947, 0.4057, 0.9817, 0.4057, 0.9538, 0.3871, 0.9586, 0.3871, 0.9586, 0.4057, 0.9538, 0.4057, 0.9278, 0.3871, 0.9538, 0.3871, 0.9538, 0.4057, 0.9278, 0.4057, 0.9134, 0.3871, 0.9177, 0.3871, 0.9177, 0.4057, 0.9134, 0.4057, 0.8764, 0.3871, 0.9134, 0.3871, 0.9134, 0.4057, 0.8764, 0.4057, 0.8721, 0.3871, 0.8764, 0.3871, 0.8764, 0.4057, 0.8721, 0.4057, 0.8485, 0.3871, 0.8721, 0.3871, 0.8721, 0.4057, 0.8485, 0.4057, 0.8229, 0.3871, 0.8285, 0.3871, 0.8285, 0.4057, 0.8229, 0.4057, 0.8039, 0.3871, 0.8201, 0.3871, 0.8201, 0.4057, 0.8039, 0.4057, 0.8201, 0.3871, 0.8229, 0.3871, 0.8229, 0.4057, 0.8201, 0.4057, 0.8019, 0.3871, 0.8039, 0.3871, 0.8039, 0.4057, 0.8019, 0.4057, 0.7866, 0.3871, 0.8019, 0.3871, 0.8019, 0.4057, 0.7866, 0.4057, 0.7841, 0.3871, 0.7866, 0.3871, 0.7866, 0.4057, 0.7841, 0.4057, 0.7683, 0.3871, 0.7841, 0.3871, 0.7841, 0.4057, 0.7683, 0.4057, 0.7658, 0.3871, 0.7683, 0.3871, 0.7683, 0.4057, 0.7658, 0.4057, 0.7503, 0.3871, 0.7658, 0.3871, 0.7658, 0.4057, 0.7503, 0.4057, 0.7454, 0.3871, 0.7486, 0.3871, 0.7486, 0.4057, 0.7454, 0.4057, 0.7415, 0.3871, 0.7454, 0.3871, 0.7454, 0.4057, 0.7415, 0.4057, 0.7327, 0.3871, 0.7415, 0.3871, 0.7415, 0.4057, 0.7327, 0.4057, 0.7305, 0.3871, 0.7327, 0.3871, 0.7327, 0.4057, 0.7305, 0.4057, 0.715, 0.3871, 0.7305, 0.3871, 0.7305, 0.4057, 0.715, 0.4057, 0.7124, 0.3871, 0.715, 0.3871, 0.715, 0.4057, 0.7124, 0.4057, 0.7006, 0.3871, 0.7124, 0.3871, 0.7124, 0.4057, 0.7006, 0.4057, 0.6951, 0.3871, 0.7006, 0.3871, 0.7006, 0.4057, 0.6951, 0.4057, 0.6792, 0.3871, 0.6951, 0.3871, 0.6951, 0.4057, 0.6792, 0.4057, 0.6769, 0.3871, 0.6792, 0.3871, 0.6792, 0.4057, 0.6769, 0.4057, 0.6552, 0.3871, 0.6607, 0.3871, 0.6607, 0.4057, 0.6552, 0.4057, 0.6607, 0.3871, 0.6769, 0.3871, 0.6769, 0.4057, 0.6607, 0.4057, 0.7486, 0.3871, 0.7503, 0.3871, 0.7503, 0.4057, 0.7486, 0.4057, 0.6411, 0.3871, 0.6433, 0.3871, 0.6433, 0.4057, 0.6411, 0.4057, 0.6258, 0.3871, 0.6411, 0.3871, 0.6411, 0.4057, 0.6258, 0.4057, 0.6196, 0.3871, 0.6232, 0.3871, 0.6232, 0.4057, 0.6196, 0.4057, 0.6232, 0.3871, 0.6258, 0.3871, 0.6258, 0.4057, 0.6232, 0.4057, 0.6056, 0.3871, 0.608, 0.3871, 0.608, 0.4057, 0.6056, 0.4057, 0.59, 0.3871, 0.6056, 0.3871, 0.6056, 0.4057, 0.59, 0.4057, 0.5877, 0.3871, 0.59, 0.3871, 0.59, 0.4057, 0.5877, 0.4057, 0.5788, 0.3871, 0.5877, 0.3871, 0.5877, 0.4057, 0.5788, 0.4057, 0.5703, 0.3871, 0.5722, 0.3871, 0.5722, 0.4057, 0.5703, 0.4057, 0.554, 0.3871, 0.5703, 0.3871, 0.5703, 0.4057, 0.554, 0.4057, 0.5377, 0.3871, 0.552, 0.3871, 0.552, 0.4057, 0.5377, 0.4057, 0.552, 0.3871, 0.554, 0.3871, 0.554, 0.4057, 0.552, 0.4057, 0.5742, 0.3871, 0.5788, 0.3871, 0.5788, 0.4057, 0.5742, 0.4057, 0.5722, 0.3871, 0.5742, 0.3871, 0.5742, 0.4057, 0.5722, 0.4057, 0.5331, 0.3871, 0.5377, 0.3871, 0.5377, 0.4057, 0.5331, 0.4057, 0.5127, 0.3871, 0.5331, 0.3871, 0.5331, 0.4057, 0.5127, 0.4057, 0.608, 0.3871, 0.6148, 0.3871, 0.6148, 0.4057, 0.608, 0.4057, 0.6433, 0.3871, 0.6552, 0.3871, 0.6552, 0.4057, 0.6433, 0.4057, 0.6148, 0.3871, 0.6196, 0.3871, 0.6196, 0.4057, 0.6148, 0.4057, 0.06103, 0.3871, 0.066, 0.3871, 0.066, 0.4057, 0.06103, 0.4057, 0.9947, 0.3871, 1.0, 0.3871, 1.0, 0.4057, 0.9947, 0.4057, 0.1762, 0.3871, 0.5071, 0.3871, 0.5071, 0.4057, 0.1762, 0.4057, 0.5071, 0.3871, 0.5127, 0.3871, 0.5127, 0.4057, 0.5071, 0.4057, 0.8454, 0.3871, 0.8485, 0.3871, 0.8485, 0.4057, 0.8454, 0.4057, 0.8285, 0.3871, 0.8454, 0.3871, 0.8454, 0.4057, 0.8285, 0.4057, 0.1709, 0.3871, 0.1762, 0.3871, 0.1762, 0.4057, 0.1709, 0.4057, 0.1614, 0.3871, 0.1709, 0.3871, 0.1709, 0.4057, 0.1614, 0.4057, 0.1422, 0.3871, 0.1471, 0.3871, 0.1471, 0.4057, 0.1422, 0.4057, 0.005639, 0.3871, 0.01963, 0.3871, 0.01963, 0.4057, 0.005639, 0.4057, 0.02382, 0.3871, 0.06103, 0.3871, 0.06103, 0.4057, 0.02382, 0.4057, 0.1015, 0.3871, 0.1053, 0.3871, 0.1053, 0.4057, 0.1015, 0.4057, 0.066, 0.3871, 0.1015, 0.3871, 0.1015, 0.4057, 0.066, 0.4057, 0.1053, 0.3871, 0.1422, 0.3871, 0.1422, 0.4057, 0.1053, 0.4057, 0.01963, 0.3871, 0.02382, 0.3871, 0.02382, 0.4057, 0.01963, 0.4057, 0.9177, 0.3581, 0.9278, 0.3581, 0.9278, 0.3719, 0.9177, 0.3719, 0.01963, 0.3581, 0.02382, 0.3581, 0.02382, 0.3719, 0.01963, 0.3719, 0.1053, 0.3581, 0.1422, 0.3581, 0.1422, 0.3719, 0.1053, 0.3719, 0.066, 0.3581, 0.1015, 0.3581, 0.1015, 0.3719, 0.066, 0.3719, 0.1015, 0.3581, 0.1053, 0.3581, 0.1053, 0.3719, 0.1015, 0.3719, 0.02382, 0.3581, 0.06103, 0.3581, 0.06103, 0.3719, 0.02382, 0.3719, 0.005639, 0.3581, 0.01963, 0.3581, 0.01963, 0.3719, 0.005639, 0.3719, 0.1422, 0.3581, 0.1471, 0.3581, 0.1471, 0.3719, 0.1422, 0.3719, 0.1614, 0.3581, 0.1709, 0.3581, 0.1709, 0.3719, 0.1614, 0.3719, 0.1709, 0.3581, 0.1762, 0.3581, 0.1762, 0.3719, 0.1709, 0.3719, 0.8285, 0.3581, 0.8454, 0.3581, 0.8454, 0.3719, 0.8285, 0.3719, 0.8454, 0.3581, 0.8485, 0.3581, 0.8485, 0.3719, 0.8454, 0.3719, 0.5071, 0.3581, 0.5127, 0.3581, 0.5127, 0.3719, 0.5071, 0.3719, 0.1762, 0.3581, 0.5071, 0.3581, 0.5071, 0.3719, 0.1762, 0.3719, 0.9947, 0.3581, 1.0, 0.3581, 1.0, 0.3719, 0.9947, 0.3719, 0.06103, 0.3581, 0.066, 0.3581, 0.066, 0.3719, 0.06103, 0.3719, 0.6148, 0.3581, 0.6196, 0.3581, 0.6196, 0.3719, 0.6148, 0.3719, 0.6433, 0.3581, 0.6552, 0.3581, 0.6552, 0.3719, 0.6433, 0.3719, 0.608, 0.3581, 0.6148, 0.3581, 0.6148, 0.3719, 0.608, 0.3719, 0.5127, 0.3581, 0.5331, 0.3581, 0.5331, 0.3719, 0.5127, 0.3719, 0.5331, 0.3581, 0.5377, 0.3581, 0.5377, 0.3719, 0.5331, 0.3719, 0.5722, 0.3581, 0.5742, 0.3581, 0.5742, 0.3719, 0.5722, 0.3719, 0.5742, 0.3581, 0.5788, 0.3581, 0.5788, 0.3719, 0.5742, 0.3719, 0.552, 0.3581, 0.554, 0.3581, 0.554, 0.3719, 0.552, 0.3719, 0.5377, 0.3581, 0.552, 0.3581, 0.552, 0.3719, 0.5377, 0.3719, 0.554, 0.3581, 0.5703, 0.3581, 0.5703, 0.3719, 0.554, 0.3719, 0.5703, 0.3581, 0.5722, 0.3581, 0.5722, 0.3719, 0.5703, 0.3719, 0.5788, 0.3581, 0.5877, 0.3581, 0.5877, 0.3719, 0.5788, 0.3719, 0.5877, 0.3581, 0.59, 0.3581, 0.59, 0.3719, 0.5877, 0.3719, 0.59, 0.3581, 0.6056, 0.3581, 0.6056, 0.3719, 0.59, 0.3719, 0.6056, 0.3581, 0.608, 0.3581, 0.608, 0.3719, 0.6056, 0.3719, 0.6232, 0.3581, 0.6258, 0.3581, 0.6258, 0.3719, 0.6232, 0.3719, 0.6196, 0.3581, 0.6232, 0.3581, 0.6232, 0.3719, 0.6196, 0.3719, 0.6258, 0.3581, 0.6411, 0.3581, 0.6411, 0.3719, 0.6258, 0.3719, 0.6411, 0.3581, 0.6433, 0.3581, 0.6433, 0.3719, 0.6411, 0.3719, 0.7486, 0.3581, 0.7503, 0.3581, 0.7503, 0.3719, 0.7486, 0.3719, 0.6607, 0.3581, 0.6769, 0.3581, 0.6769, 0.3719, 0.6607, 0.3719, 0.6552, 0.3581, 0.6607, 0.3581, 0.6607, 0.3719, 0.6552, 0.3719, 0.6769, 0.3581, 0.6792, 0.3581, 0.6792, 0.3719, 0.6769, 0.3719, 0.6792, 0.3581, 0.6951, 0.3581, 0.6951, 0.3719, 0.6792, 0.3719, 0.6951, 0.3581, 0.7006, 0.3581, 0.7006, 0.3719, 0.6951, 0.3719, 0.7006, 0.3581, 0.7124, 0.3581, 0.7124, 0.3719, 0.7006, 0.3719, 0.7124, 0.3581, 0.715, 0.3581, 0.715, 0.3719, 0.7124, 0.3719, 0.715, 0.3581, 0.7305, 0.3581, 0.7305, 0.3719, 0.715, 0.3719, 0.7305, 0.3581, 0.7327, 0.3581, 0.7327, 0.3719, 0.7305, 0.3719, 0.7327, 0.3581, 0.7415, 0.3581, 0.7415, 0.3719, 0.7327, 0.3719, 0.7415, 0.3581, 0.7454, 0.3581, 0.7454, 0.3719, 0.7415, 0.3719, 0.7454, 0.3581, 0.7486, 0.3581, 0.7486, 0.3719, 0.7454, 0.3719, 0.7503, 0.3581, 0.7658, 0.3581, 0.7658, 0.3719, 0.7503, 0.3719, 0.7658, 0.3581, 0.7683, 0.3581, 0.7683, 0.3719, 0.7658, 0.3719, 0.7683, 0.3581, 0.7841, 0.3581, 0.7841, 0.3719, 0.7683, 0.3719, 0.7841, 0.3581, 0.7866, 0.3581, 0.7866, 0.3719, 0.7841, 0.3719, 0.7866, 0.3581, 0.8019, 0.3581, 0.8019, 0.3719, 0.7866, 0.3719, 0.8019, 0.3581, 0.8039, 0.3581, 0.8039, 0.3719, 0.8019, 0.3719, 0.8201, 0.3581, 0.8229, 0.3581, 0.8229, 0.3719, 0.8201, 0.3719, 0.8039, 0.3581, 0.8201, 0.3581, 0.8201, 0.3719, 0.8039, 0.3719, 0.8229, 0.3581, 0.8285, 0.3581, 0.8285, 0.3719, 0.8229, 0.3719, 0.8485, 0.3581, 0.8721, 0.3581, 0.8721, 0.3719, 0.8485, 0.3719, 0.8721, 0.3581, 0.8764, 0.3581, 0.8764, 0.3719, 0.8721, 0.3719, 0.8764, 0.3581, 0.9134, 0.3581, 0.9134, 0.3719, 0.8764, 0.3719, 0.9134, 0.3581, 0.9177, 0.3581, 0.9177, 0.3719, 0.9134, 0.3719, 0.9278, 0.3581, 0.9538, 0.3581, 0.9538, 0.3719, 0.9278, 0.3719, 0.9538, 0.3581, 0.9586, 0.3581, 0.9586, 0.3719, 0.9538, 0.3719, 0.9817, 0.3581, 0.9947, 0.3581, 0.9947, 0.3719, 0.9817, 0.3719, 0.9586, 0.3581, 0.9817, 0.3581, 0.9817, 0.3719, 0.9586, 0.3719, 0.1471, 0.3581, 0.1614, 0.3581, 0.1614, 0.3719, 0.1471, 0.3719, 0.1471, 0.3871, 0.1614, 0.3871, 0.1614, 0.4057, 0.1471, 0.4057, 0.1471, 0.3719, 0.1614, 0.3719, 0.1614, 0.3871, 0.1471, 0.3871, 0.1471, 0.4161, 0.1614, 0.4161, 0.1614, 0.4193, 0.1471, 0.4193, 0.1471, 0.4225, 0.1614, 0.4225, 0.1614, 0.4269, 0.1471, 0.4269, 0.1471, 0.4193, 0.1614, 0.4193, 0.1614, 0.4225, 0.1471, 0.4225, 0.1471, 0.4057, 0.1614, 0.4057, 0.1614, 0.4161, 0.1471, 0.4161, 0.1471, 0.4269, 0.1614, 0.4269, 0.1614, 0.519, 0.1471, 0.519, 0.1471, 0.519, 0.1614, 0.519, 0.1614, 0.5234, 0.1471, 0.5234, 0.1471, 0.5234, 0.1614, 0.5234, 0.1614, 0.5317, 0.1471, 0.5317, 0.0, 0.3581, 0.005639, 0.3581, 0.005639, 0.3719, 0.0, 0.3719, 0.0, 0.3871, 0.005639, 0.3871, 0.005639, 0.4057, 0.0, 0.4057, 0.0, 0.3719, 0.005639, 0.3719, 0.005639, 0.3871, 0.0, 0.3871, 0.0, 0.4161, 0.005639, 0.4161, 0.005639, 0.4193, 0.0, 0.4193, 0.0, 0.4225, 0.005639, 0.4225, 0.005639, 0.4269, 0.0, 0.4269, 0.0, 0.4193, 0.005639, 0.4193, 0.005639, 0.4225, 0.0, 0.4225, 0.0, 0.4057, 0.005639, 0.4057, 0.005639, 0.4161, 0.0, 0.4161, 0.0, 0.4269, 0.005639, 0.4269, 0.005639, 0.519, 0.0, 0.519, 0.0, 0.519, 0.005639, 0.519, 0.005639, 0.5234, 0.0, 0.5234, 0.0, 0.5234, 0.005639, 0.5234, 0.005639, 0.5317, 0.0, 0.5317])
me_fachada.materials.append(mat_fachada)
me_fachada.update()

# ---- objects
ob_light = bpy.data.objects.new('Light', light_light)
ob_camera = bpy.data.objects.new('Camera', cam_camera)
ob_plane = bpy.data.objects.new('Plane', me_plane)
ob_cube = bpy.data.objects.new('Cube', me_cube_001)
ob_cube_001 = bpy.data.objects.new('Cube.001', me_cube_002)
ob_fachada = bpy.data.objects.new('fachada', me_fachada)

# ---- transforms, parenting, visibility, modifiers, constraints
ob_light.location = (4.076, 1.005, 5.904)
ob_light.rotation_euler = (0.6503, 0.05522, 1.866)
ob_light.lock_rotations_4d = False
ob_light.empty_display_type = 'ARROWS'
ob_light.color = (0.0, 0.0, 0.0, 0.0)
ob_light.lineart.crease_threshold = 0.0
ob_camera.location = (7.359, -6.926, 4.958)
ob_camera.rotation_euler = (1.109, 0.0, 0.8149)
ob_camera.lock_rotations_4d = False
ob_camera.empty_display_type = 'ARROWS'
ob_camera.color = (0.0, 0.0, 0.0, 0.0)
ob_camera.display_type = 'WIRE'
ob_camera.lineart.crease_threshold = 0.0
ob_plane.location = (0.0, 0.0, 0.0)
ob_plane.scale = (-55.03, -8.883, -8.883)
ob_cube.location = (0.0, -9.883, 0.5)
ob_cube.scale = (54.93, 1.0, 0.5)
ob_cube_001.location = (0.0, 21.56, 0.5)
ob_cube_001.scale = (54.93, 1.0, 0.5)
ob_fachada.location = (30.05, -22.71, 25.08)
ob_fachada.rotation_euler = (-1.571, -1.043e-15, 6.283)
ob_fachada.scale = (-49.34, -49.34, -49.34)

# ---- collection membership
col_collection.objects.link(ob_light)
col_collection.objects.link(ob_camera)
col_collection.objects.link(ob_plane)
col_collection.objects.link(ob_cube)
col_collection.objects.link(ob_cube_001)
col_collection.objects.link(ob_fachada)

# ---- scene / render settings (as saved in the file)
scene.camera = ob_camera
scene.frame_start = 1; scene.frame_end = 250; scene.frame_set(1)
scene.render.engine = 'BLENDER_EEVEE_NEXT'
scene.cycles.sampling_pattern = 'TABULATED_SOBOL'
bpy.context.view_layer.update()
